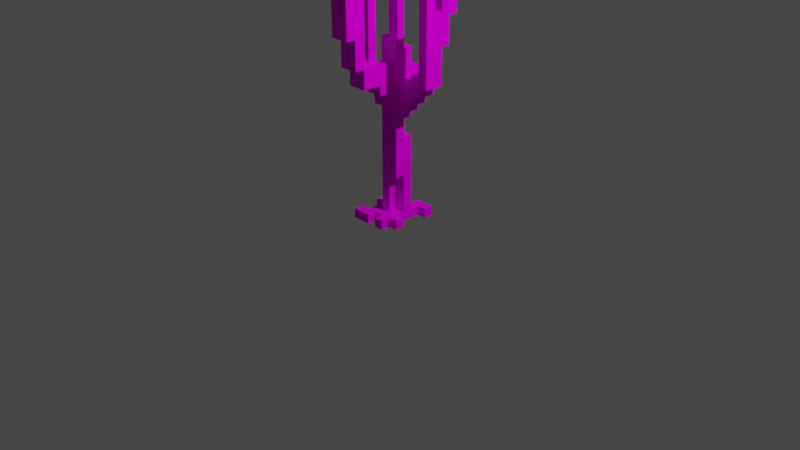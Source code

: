 # Source: algae.blend  (saved by Blender 2.82.7; exported with 4.5.12 LTS)
import bpy
from mathutils import Matrix  # noqa: F401  (used for matrix-valued properties, if any)

bpy.ops.wm.read_factory_settings(use_empty=True)
scene = bpy.context.scene
scene.name = 'Scene'

# ---- collections
col_collection = bpy.data.collections.new('Collection'); scene.collection.children.link(col_collection)

# ---- images (referenced by path relative to the original .blend; pixels are not part of the script)
import os
ASSET_DIR = os.environ.get("B2B_ASSET_DIR", "")  # directory of the original .blend (textures are referenced by path, not embedded)
HERE = os.path.dirname(os.path.abspath(__file__))  # packed textures are extracted next to this script under _unpacked/

def load_image(name, relpath, width, height, colorspace="sRGB"):
    """Load a texture the original file referenced (path relative to the .blend, or extracted next to this script)."""
    p = next((c for c in (os.path.join(HERE, relpath), os.path.join(ASSET_DIR, relpath)) if relpath and os.path.exists(c)), "")
    if p:
        img = bpy.data.images.load(p, check_existing=True)
        img.name = name
    else:  # same state as the original file: an image datablock whose file is absent (Cycles renders it pink)
        img = bpy.data.images.new(name, width, height)
        img.source = "FILE"
        img.filepath = "//" + (relpath or name)
    img.colorspace_settings.name = colorspace
    return img
img_algae_png_001 = load_image('algae.png.001', 'algae.png', 1024, 1024, 'sRGB')

# ---- materials (node trees are filled in below, after node groups)
mat_palette_001 = bpy.data.materials.new('palette.001')
mat_palette_001.use_transparent_shadow = False
mat_palette_001.diffuse_color = (1.0, 1.0, 1.0, 1.0)
mat_palette_001.roughness = 1.0
mat_palette_001.specular_intensity = 0.0

# ---- material node trees
mat_palette_001.use_nodes = True; mat_palette_001.node_tree.nodes.clear()
_N = mat_palette_001.node_tree.nodes; _L = mat_palette_001.node_tree.links
n0 = _N.new('ShaderNodeOutputMaterial'); n0.name = 'Material Output'; n0.location = (300, 300)
n1 = _N.new('ShaderNodeBsdfPrincipled'); n1.name = 'Principled BSDF'; n1.location = (10, 300)
n1.distribution = 'GGX'
n1.subsurface_method = 'BURLEY'
n1.inputs[2].default_value = 1.0
n1.inputs[3].default_value = 1.45
n1.inputs[13].default_value = 0.0
n1.inputs[27].default_value = (0.0, 0.0, 0.0, 1.0)
n1.inputs[28].default_value = 1.0
n2 = _N.new('ShaderNodeTexImage'); n2.name = 'Image Texture'; n2.location = (-300, 600)
n2.image = img_algae_png_001
_L.new(n1.outputs[0], n0.inputs[0])
_L.new(n2.outputs[0], n1.inputs[0])
n0.is_active_output = True

# ---- world
world_world = bpy.data.worlds.new('World'); scene.world = world_world
world_world.use_nodes = True; world_world.node_tree.nodes.clear()
_N = world_world.node_tree.nodes; _L = world_world.node_tree.links
n0 = _N.new('ShaderNodeOutputWorld'); n0.name = 'World Output'; n0.location = (300, 300)
n1 = _N.new('ShaderNodeBackground'); n1.name = 'Background'; n1.location = (10, 300)
n1.inputs[0].default_value = (0.05088, 0.05088, 0.05088, 1.0)
_L.new(n1.outputs[0], n0.inputs[0])
n0.is_active_output = True
world_world.color = (0.05088, 0.05088, 0.05088)
world_world.use_sun_shadow = False
world_world.sun_shadow_jitter_overblur = 0.0

# ---- cameras
cam_camera = bpy.data.cameras.new('Camera')
cam_camera.clip_end = 100.0
cam_camera.ortho_scale = 7.314

# ---- lights
light_light = bpy.data.lights.new('Light', 'POINT')
light_light.transmission_factor = 0.0
light_light.energy = 1000.0
light_light.shadow_soft_size = 0.1
light_light.shadow_maximum_resolution = 0.006
light_light.use_absolute_resolution = True

# ---- meshes
me_objobject_001 = bpy.data.meshes.new('ObjObject.001')
me_objobject_001.from_pydata([(-0.47, 2.6, -0.06), (-0.47, 1.4, -0.16), (-0.47, 1.4, -0.06), (-0.47, 2.6, -0.16), (-0.37, 1.4, -0.06), (-0.37, 1.3, -0.16), (-0.37, 1.3, 0.04), (-0.37, 1.4, -0.16), (-0.37, 1.5, 0.04), (-0.37, 1.5, -0.06), (-0.27, 0.1, 0.24), (-0.27, 0.0, 0.14), (-0.27, 0.0, 0.24), (-0.27, 0.1, 0.14), (-0.27, 0.1, -0.06), (-0.27, 0.0, -0.26), (-0.27, 0.0, -0.06), (-0.27, 0.1, -0.26), (-0.17, 0.1, 0.14), (-0.17, 0.0, -0.06), (-0.17, 0.0, 0.14), (-0.17, 0.1, -0.06), (-0.17, 1.3, 0.04), (-0.17, 1.2, -0.16), (-0.17, 1.2, 0.04), (-0.17, 1.3, -0.16), (-0.07, 0.9, -0.06), (-0.07, 0.1, -0.06), (-0.07, 0.1, 0.04), (-0.07, 1.2, 0.04), (-0.07, 0.9, -0.16), (-0.07, 1.2, -0.16), (-0.07, 1.4, 0.14), (-0.07, 1.3, 0.04), (-0.07, 1.3, 0.14), (-0.07, 1.4, 0.04), (-0.07, 1.4, -0.16), (-0.07, 1.3, -0.56), (-0.07, 1.3, -0.16), (-0.07, 1.5, 0.24), (-0.07, 1.4, 0.24), (-0.07, 1.5, -0.26), (-0.07, 1.5, -0.46), (-0.07, 1.6, 0.24), (-0.07, 1.5, 0.44), (-0.07, 1.6, 0.04), (-0.07, 1.6, -0.16), (-0.07, 1.6, -0.26), (-0.07, 1.7, 0.44), (-0.07, 1.7, 0.34), (-0.07, 1.7, 0.24), (-0.07, 1.7, -0.06), (-0.07, 1.7, -0.16), (-0.07, 1.7, -0.56), (-0.07, 1.9, 0.04), (-0.07, 1.9, -0.06), (-0.07, 2.0, 0.54), (-0.07, 1.7, 0.54), (-0.07, 2.0, -0.46), (-0.07, 1.7, -0.66), (-0.07, 2.0, -0.56), (-0.07, 2.0, -0.66), (-0.07, 2.2, 0.54), (-0.07, 2.0, 0.64), (-0.07, 2.2, 0.44), (-0.07, 2.2, -0.56), (-0.07, 2.0, -0.76), (-0.07, 2.2, -0.66), (-0.07, 2.7, 0.44), (-0.07, 2.7, 0.34), (-0.07, 2.8, 0.64), (-0.07, 2.8, 0.54), (-0.07, 2.8, -0.66), (-0.07, 2.8, -0.76), (0.03, 0.1, 0.24), (0.03, 0.0, 0.14), (0.03, 0.0, 0.24), (0.03, 0.1, 0.14), (0.03, 0.1, -0.26), (0.03, 0.0, -0.36), (0.03, 0.0, -0.26), (0.03, 0.1, -0.36), (0.03, 0.9, -0.06), (0.03, 0.1, -0.16), (0.03, 0.1, -0.06), (0.03, 0.9, -0.16), (0.03, 1.7, 0.24), (0.03, 1.6, 0.04), (0.03, 1.6, 0.24), (0.03, 1.7, 0.04), (0.03, 1.8, -0.06), (0.03, 1.7, -0.16), (0.03, 1.7, -0.06), (0.03, 1.8, -0.16), (0.03, 2.3, 0.04), (0.03, 1.9, -0.06), (0.03, 1.9, 0.04), (0.03, 2.3, -0.06), (0.03, 2.8, -0.56), (0.03, 2.2, -0.66), (0.03, 2.2, -0.56), (0.03, 2.8, -0.66), (0.33, 1.6, 0.04), (0.33, 1.5, -0.16), (0.33, 1.5, 0.04), (0.33, 1.6, -0.16), (0.43, 2.2, -0.06), (0.43, 1.6, -0.16), (0.43, 1.6, 0.04), (0.43, 2.2, -0.16), (0.43, 2.6, 0.04), (0.43, 2.6, -0.06), (-0.37, 1.5, -0.06), (-0.37, 1.5, -0.16), (-0.37, 2.6, -0.06), (-0.37, 2.6, -0.16), (-0.27, 1.4, 0.04), (-0.27, 1.4, -0.16), (-0.27, 1.5, 0.04), (-0.27, 1.5, -0.16), (-0.07, 0.0, 0.24), (-0.07, 0.0, 0.14), (-0.07, 0.1, 0.24), (-0.07, 0.1, 0.14), (0.03, 0.1, 0.04), (0.03, 0.1, -0.06), (0.03, 0.5, 0.04), (0.03, 0.5, -0.06), (0.03, 0.9, -0.06), (0.03, 0.9, -0.16), (0.03, 1.1, -0.06), (0.03, 1.1, -0.16), (0.03, 1.7, 0.44), (0.03, 1.7, 0.34), (0.03, 2.1, 0.44), (0.03, 2.1, 0.54), (0.03, 2.2, 0.54), (0.03, 2.2, 0.44), (0.03, 2.7, 0.44), (0.03, 2.7, 0.34), (0.03, 2.4, 0.64), (0.03, 2.4, 0.54), (0.03, 2.8, 0.64), (0.03, 2.8, 0.54), (0.13, 0.0, 0.24), (0.13, 0.0, 0.14), (0.13, 0.1, 0.24), (0.13, 0.1, 0.14), (0.13, 0.0, 0.04), (0.13, 0.0, -0.26), (0.13, 0.1, 0.04), (0.13, 0.1, -0.06), (0.13, 0.1, -0.16), (0.13, 0.1, -0.26), (0.13, 0.5, -0.06), (0.13, 0.9, -0.06), (0.13, 0.5, 0.04), (0.13, 0.9, -0.16), (0.13, 1.1, -0.06), (0.13, 1.2, 0.04), (0.13, 1.1, -0.16), (0.13, 1.2, -0.16), (0.13, 1.3, 0.14), (0.13, 1.3, 0.04), (0.13, 1.4, 0.14), (0.13, 1.4, 0.24), (0.13, 1.5, 0.24), (0.13, 1.5, 0.04), (0.13, 1.3, -0.16), (0.13, 1.3, -0.56), (0.13, 1.5, -0.16), (0.13, 1.5, -0.26), (0.13, 1.5, -0.46), (0.13, 1.6, -0.16), (0.13, 1.5, 0.44), (0.13, 1.6, -0.26), (0.13, 1.7, 0.44), (0.13, 1.7, 0.04), (0.13, 1.7, -0.56), (0.13, 1.8, -0.06), (0.13, 1.8, -0.16), (0.13, 1.7, 0.54), (0.13, 2.0, 0.54), (0.13, 1.7, -0.66), (0.13, 2.0, -0.46), (0.13, 2.0, -0.56), (0.13, 2.0, -0.66), (0.13, 2.0, 0.64), (0.13, 2.1, 0.54), (0.13, 2.1, 0.44), (0.13, 2.3, 0.04), (0.13, 2.3, -0.06), (0.13, 2.4, 0.64), (0.13, 2.4, 0.54), (0.13, 2.0, -0.76), (0.13, 2.8, -0.56), (0.13, 2.8, -0.76), (0.23, 0.0, 0.14), (0.23, 0.0, 0.04), (0.23, 0.1, 0.14), (0.23, 0.1, 0.04), (0.23, 0.0, -0.26), (0.23, 0.0, -0.36), (0.23, 0.1, -0.26), (0.23, 0.1, -0.36), (0.23, 1.2, 0.04), (0.23, 1.2, -0.16), (0.23, 1.3, 0.04), (0.23, 1.3, -0.16), (0.33, 1.3, 0.04), (0.33, 1.3, -0.16), (0.33, 1.4, 0.04), (0.33, 1.4, -0.16), (0.43, 1.4, 0.04), (0.43, 1.4, -0.16), (0.43, 1.5, 0.04), (0.43, 1.5, -0.16), (0.53, 1.5, 0.04), (0.53, 1.5, -0.16), (0.53, 2.2, -0.06), (0.53, 2.2, -0.16), (0.53, 2.6, 0.04), (0.53, 2.6, -0.06), (0.03, 2.4, 0.64), (-0.07, 2.8, 0.64), (-0.07, 2.0, 0.64), (0.03, 2.8, 0.64), (0.13, 2.0, 0.64), (0.13, 2.4, 0.64), (0.13, 1.7, 0.54), (-0.07, 2.0, 0.54), (-0.07, 1.7, 0.54), (0.13, 2.0, 0.54), (0.03, 2.2, 0.44), (-0.07, 2.7, 0.44), (-0.07, 2.2, 0.44), (0.03, 2.7, 0.44), (0.13, 1.5, 0.44), (-0.07, 1.7, 0.44), (-0.07, 1.5, 0.44), (0.13, 1.7, 0.44), (-0.07, 0.0, 0.24), (-0.27, 0.1, 0.24), (-0.27, 0.0, 0.24), (-0.07, 0.1, 0.24), (0.13, 0.0, 0.24), (0.03, 0.1, 0.24), (0.03, 0.0, 0.24), (0.13, 0.1, 0.24), (0.13, 1.4, 0.24), (-0.07, 1.5, 0.24), (-0.07, 1.4, 0.24), (0.13, 1.5, 0.24), (0.03, 0.0, 0.14), (-0.07, 0.1, 0.14), (-0.07, 0.0, 0.14), (0.03, 0.1, 0.14), (0.13, 1.3, 0.14), (-0.07, 1.4, 0.14), (-0.07, 1.3, 0.14), (0.13, 1.4, 0.14), (0.23, 0.0, 0.14), (0.13, 0.1, 0.14), (0.13, 0.0, 0.14), (0.23, 0.1, 0.14), (-0.27, 1.4, 0.04), (-0.37, 1.5, 0.04), (-0.37, 1.3, 0.04), (-0.27, 1.5, 0.04), (-0.17, 1.3, 0.04), (-0.07, 1.2, 0.04), (-0.17, 1.2, 0.04), (-0.07, 1.3, 0.04), (-0.07, 1.4, 0.04), (0.03, 0.1, 0.04), (-0.07, 0.1, 0.04), (0.03, 0.5, 0.04), (0.03, 1.6, 0.04), (-0.07, 1.9, 0.04), (-0.07, 1.6, 0.04), (0.03, 1.7, 0.04), (0.03, 1.9, 0.04), (0.13, 0.5, 0.04), (0.13, 1.2, 0.04), (0.13, 1.3, 0.04), (0.13, 1.7, 0.04), (0.03, 2.3, 0.04), (0.13, 2.3, 0.04), (0.23, 1.2, 0.04), (0.13, 1.5, 0.04), (0.23, 1.3, 0.04), (0.33, 1.3, 0.04), (0.33, 1.4, 0.04), (0.33, 1.5, 0.04), (0.43, 1.4, 0.04), (0.33, 1.6, 0.04), (0.43, 1.5, 0.04), (0.43, 1.6, 0.04), (0.53, 1.5, 0.04), (0.43, 2.6, 0.04), (0.53, 2.6, 0.04), (-0.37, 1.4, -0.06), (-0.47, 2.6, -0.06), (-0.47, 1.4, -0.06), (-0.37, 1.5, -0.06), (-0.37, 2.6, -0.06), (-0.17, 0.0, -0.06), (-0.27, 0.1, -0.06), (-0.27, 0.0, -0.06), (-0.17, 0.1, -0.06), (0.13, 0.1, -0.06), (0.03, 0.5, -0.06), (0.03, 0.1, -0.06), (0.13, 0.5, -0.06), (0.23, 0.0, -0.26), (0.13, 0.1, -0.26), (0.13, 0.0, -0.26), (0.23, 0.1, -0.26), (0.13, 1.5, -0.46), (-0.07, 2.0, -0.46), (-0.07, 1.5, -0.46), (0.13, 2.0, -0.46), (0.03, 2.2, -0.56), (-0.07, 2.2, -0.56), (-0.07, 2.0, -0.56), (0.13, 2.0, -0.56), (0.03, 2.8, -0.56), (0.13, 2.8, -0.56), (0.03, 2.2, -0.66), (-0.07, 2.8, -0.66), (-0.07, 2.2, -0.66), (0.03, 2.8, -0.66), (-0.07, 2.2, 0.54), (-0.07, 2.8, 0.54), (0.03, 2.2, 0.54), (0.03, 2.4, 0.54), (0.03, 2.8, 0.54), (0.03, 2.1, 0.54), (0.13, 2.1, 0.54), (0.13, 2.4, 0.54), (0.03, 1.7, 0.44), (0.03, 2.1, 0.44), (0.13, 1.7, 0.44), (0.13, 2.1, 0.44), (-0.07, 1.7, 0.34), (-0.07, 2.7, 0.34), (0.03, 1.7, 0.34), (0.03, 2.7, 0.34), (-0.07, 1.6, 0.24), (-0.07, 1.7, 0.24), (0.03, 1.6, 0.24), (0.03, 1.7, 0.24), (-0.27, 0.0, 0.14), (-0.27, 0.1, 0.14), (-0.17, 0.0, 0.14), (-0.17, 0.1, 0.14), (0.13, 0.0, 0.04), (0.13, 0.1, 0.04), (0.23, 0.0, 0.04), (0.23, 0.1, 0.04), (-0.07, 0.1, -0.06), (-0.07, 0.9, -0.06), (0.03, 0.1, -0.06), (0.03, 0.9, -0.06), (-0.07, 1.7, -0.06), (-0.07, 1.9, -0.06), (0.03, 1.7, -0.06), (0.03, 1.8, -0.06), (0.03, 1.9, -0.06), (0.03, 1.1, -0.06), (0.13, 0.9, -0.06), (0.13, 1.1, -0.06), (0.03, 2.3, -0.06), (0.13, 1.8, -0.06), (0.13, 2.3, -0.06), (0.43, 2.2, -0.06), (0.43, 2.6, -0.06), (0.53, 2.2, -0.06), (0.53, 2.6, -0.06), (-0.47, 1.4, -0.16), (-0.47, 2.6, -0.16), (-0.37, 1.4, -0.16), (-0.37, 1.5, -0.16), (-0.37, 2.6, -0.16), (-0.37, 1.3, -0.16), (-0.27, 1.4, -0.16), (-0.27, 1.5, -0.16), (-0.17, 1.3, -0.16), (-0.17, 1.2, -0.16), (-0.07, 1.2, -0.16), (-0.07, 1.3, -0.16), (-0.07, 1.4, -0.16), (-0.07, 0.9, -0.16), (0.03, 0.9, -0.16), (0.03, 1.1, -0.16), (-0.07, 1.6, -0.16), (-0.07, 1.7, -0.16), (0.03, 1.7, -0.16), (0.03, 0.1, -0.16), (0.13, 0.1, -0.16), (0.13, 0.9, -0.16), (0.13, 1.1, -0.16), (0.13, 1.2, -0.16), (0.13, 1.3, -0.16), (0.03, 1.8, -0.16), (0.13, 1.6, -0.16), (0.13, 1.8, -0.16), (0.13, 1.5, -0.16), (0.23, 1.2, -0.16), (0.23, 1.3, -0.16), (0.33, 1.3, -0.16), (0.33, 1.4, -0.16), (0.33, 1.5, -0.16), (0.33, 1.6, -0.16), (0.43, 1.4, -0.16), (0.43, 1.5, -0.16), (0.43, 1.6, -0.16), (0.53, 1.5, -0.16), (0.43, 2.2, -0.16), (0.53, 2.2, -0.16), (-0.27, 0.0, -0.26), (-0.27, 0.1, -0.26), (0.03, 0.0, -0.26), (0.03, 0.1, -0.26), (-0.07, 1.5, -0.26), (-0.07, 1.6, -0.26), (0.13, 1.5, -0.26), (0.13, 1.6, -0.26), (0.03, 0.0, -0.36), (0.03, 0.1, -0.36), (0.23, 0.0, -0.36), (0.23, 0.1, -0.36), (-0.07, 1.3, -0.56), (-0.07, 1.7, -0.56), (0.13, 1.3, -0.56), (0.13, 1.7, -0.56), (-0.07, 1.7, -0.66), (-0.07, 2.0, -0.66), (0.13, 1.7, -0.66), (0.13, 2.0, -0.66), (-0.07, 2.0, -0.76), (-0.07, 2.8, -0.76), (0.13, 2.0, -0.76), (0.13, 2.8, -0.76), (-0.27, 0.0, 0.14), (-0.07, 0.0, 0.24), (-0.27, 0.0, 0.24), (-0.17, 0.0, 0.14), (-0.07, 0.0, 0.14), (0.03, 0.0, 0.14), (0.13, 0.0, 0.24), (0.03, 0.0, 0.24), (0.13, 0.0, 0.14), (0.13, 0.0, 0.04), (0.23, 0.0, 0.14), (0.23, 0.0, 0.04), (-0.17, 0.0, -0.06), (-0.27, 0.0, -0.26), (-0.27, 0.0, -0.06), (0.03, 0.0, -0.26), (0.13, 0.0, -0.26), (0.03, 0.0, -0.36), (0.23, 0.0, -0.26), (0.23, 0.0, -0.36), (0.03, 0.5, -0.06), (0.13, 0.5, 0.04), (0.03, 0.5, 0.04), (0.13, 0.5, -0.06), (-0.07, 0.9, -0.16), (0.03, 0.9, -0.06), (-0.07, 0.9, -0.06), (0.03, 0.9, -0.16), (0.03, 1.1, -0.16), (0.13, 1.1, -0.06), (0.03, 1.1, -0.06), (0.13, 1.1, -0.16), (-0.17, 1.2, -0.16), (-0.07, 1.2, 0.04), (-0.17, 1.2, 0.04), (-0.07, 1.2, -0.16), (0.13, 1.2, -0.16), (0.23, 1.2, 0.04), (0.13, 1.2, 0.04), (0.23, 1.2, -0.16), (-0.07, 1.3, 0.04), (0.13, 1.3, 0.14), (-0.07, 1.3, 0.14), (0.13, 1.3, 0.04), (-0.37, 1.3, -0.16), (-0.17, 1.3, 0.04), (-0.37, 1.3, 0.04), (-0.17, 1.3, -0.16), (0.23, 1.3, -0.16), (0.33, 1.3, 0.04), (0.23, 1.3, 0.04), (0.33, 1.3, -0.16), (-0.07, 1.3, -0.56), (0.13, 1.3, -0.16), (-0.07, 1.3, -0.16), (0.13, 1.3, -0.56), (-0.07, 1.4, 0.14), (0.13, 1.4, 0.24), (-0.07, 1.4, 0.24), (0.13, 1.4, 0.14), (-0.47, 1.4, -0.16), (-0.37, 1.4, -0.06), (-0.47, 1.4, -0.06), (-0.37, 1.4, -0.16), (0.33, 1.4, -0.16), (0.43, 1.4, 0.04), (0.33, 1.4, 0.04), (0.43, 1.4, -0.16), (-0.07, 1.5, 0.24), (0.13, 1.5, 0.44), (-0.07, 1.5, 0.44), (0.13, 1.5, 0.24), (0.43, 1.5, -0.16), (0.53, 1.5, 0.04), (0.43, 1.5, 0.04), (0.53, 1.5, -0.16), (-0.07, 1.7, 0.44), (0.13, 1.7, 0.54), (-0.07, 1.7, 0.54), (0.13, 1.7, 0.44), (-0.07, 1.7, -0.66), (0.13, 1.7, -0.56), (-0.07, 1.7, -0.56), (0.13, 1.7, -0.66), (-0.07, 2.0, 0.54), (0.13, 2.0, 0.64), (-0.07, 2.0, 0.64), (0.13, 2.0, 0.54), (-0.07, 2.0, -0.76), (0.13, 2.0, -0.66), (-0.07, 2.0, -0.66), (0.13, 2.0, -0.76), (-0.27, 0.1, 0.24), (-0.07, 0.1, 0.24), (-0.27, 0.1, 0.14), (-0.17, 0.1, 0.14), (-0.07, 0.1, 0.14), (0.03, 0.1, 0.24), (0.13, 0.1, 0.24), (0.03, 0.1, 0.14), (0.13, 0.1, 0.14), (-0.07, 0.1, 0.04), (0.23, 0.1, 0.14), (0.03, 0.1, 0.04), (0.13, 0.1, 0.04), (0.23, 0.1, 0.04), (-0.17, 0.1, -0.06), (-0.07, 0.1, -0.06), (0.03, 0.1, -0.06), (0.13, 0.1, -0.06), (0.03, 0.1, -0.16), (-0.27, 0.1, -0.06), (-0.27, 0.1, -0.26), (0.13, 0.1, -0.16), (0.03, 0.1, -0.26), (0.13, 0.1, -0.26), (0.03, 0.1, -0.36), (0.23, 0.1, -0.26), (0.23, 0.1, -0.36), (0.03, 0.9, -0.06), (0.13, 0.9, -0.06), (0.03, 0.9, -0.16), (0.13, 0.9, -0.16), (-0.27, 1.4, 0.04), (-0.07, 1.4, 0.04), (-0.27, 1.4, -0.16), (-0.07, 1.4, -0.16), (-0.37, 1.5, 0.04), (-0.27, 1.5, 0.04), (-0.37, 1.5, -0.06), (-0.37, 1.5, -0.16), (-0.27, 1.5, -0.16), (0.13, 1.5, 0.04), (0.33, 1.5, 0.04), (0.13, 1.5, -0.16), (0.33, 1.5, -0.16), (-0.07, 1.5, -0.26), (0.13, 1.5, -0.26), (-0.07, 1.5, -0.46), (0.13, 1.5, -0.46), (-0.07, 1.6, 0.24), (0.03, 1.6, 0.24), (-0.07, 1.6, 0.04), (0.03, 1.6, 0.04), (0.33, 1.6, 0.04), (0.43, 1.6, 0.04), (0.33, 1.6, -0.16), (0.43, 1.6, -0.16), (-0.07, 1.6, -0.16), (0.13, 1.6, -0.16), (-0.07, 1.6, -0.26), (0.13, 1.6, -0.26), (0.03, 1.7, 0.44), (0.13, 1.7, 0.44), (0.03, 1.7, 0.34), (-0.07, 1.7, 0.34), (-0.07, 1.7, 0.24), (0.03, 1.7, 0.24), (0.03, 1.7, 0.04), (0.13, 1.7, 0.04), (-0.07, 1.7, -0.06), (0.03, 1.7, -0.06), (-0.07, 1.7, -0.16), (0.03, 1.7, -0.16), (0.03, 1.8, -0.06), (0.13, 1.8, -0.06), (0.03, 1.8, -0.16), (0.13, 1.8, -0.16), (-0.07, 1.9, 0.04), (0.03, 1.9, 0.04), (-0.07, 1.9, -0.06), (0.03, 1.9, -0.06), (-0.07, 2.0, -0.46), (0.13, 2.0, -0.46), (-0.07, 2.0, -0.56), (0.13, 2.0, -0.56), (0.03, 2.1, 0.54), (0.13, 2.1, 0.54), (0.03, 2.1, 0.44), (0.13, 2.1, 0.44), (-0.07, 2.2, 0.54), (0.03, 2.2, 0.54), (-0.07, 2.2, 0.44), (0.03, 2.2, 0.44), (0.43, 2.2, -0.06), (0.53, 2.2, -0.06), (0.43, 2.2, -0.16), (0.53, 2.2, -0.16), (-0.07, 2.2, -0.56), (0.03, 2.2, -0.56), (-0.07, 2.2, -0.66), (0.03, 2.2, -0.66), (0.03, 2.3, 0.04), (0.13, 2.3, 0.04), (0.03, 2.3, -0.06), (0.13, 2.3, -0.06), (0.03, 2.4, 0.64), (0.13, 2.4, 0.64), (0.03, 2.4, 0.54), (0.13, 2.4, 0.54), (0.43, 2.6, 0.04), (0.53, 2.6, 0.04), (0.43, 2.6, -0.06), (0.53, 2.6, -0.06), (-0.47, 2.6, -0.06), (-0.37, 2.6, -0.06), (-0.47, 2.6, -0.16), (-0.37, 2.6, -0.16), (-0.07, 2.7, 0.44), (0.03, 2.7, 0.44), (-0.07, 2.7, 0.34), (0.03, 2.7, 0.34), (-0.07, 2.8, 0.64), (0.03, 2.8, 0.64), (-0.07, 2.8, 0.54), (0.03, 2.8, 0.54), (0.03, 2.8, -0.56), (0.13, 2.8, -0.56), (0.03, 2.8, -0.66), (-0.07, 2.8, -0.66), (-0.07, 2.8, -0.76), (0.13, 2.8, -0.76)], [], [(0, 1, 2), (3, 1, 0), (4, 5, 6), (7, 5, 4), (8, 4, 6), (9, 4, 8), (10, 11, 12), (13, 11, 10), (14, 15, 16), (17, 15, 14), (18, 19, 20), (21, 19, 18), (22, 23, 24), (25, 23, 22), (26, 27, 28), (29, 26, 28), (29, 30, 26), (31, 30, 29), (32, 33, 34), (35, 33, 32), (36, 37, 38), (39, 35, 32), (39, 36, 35), (39, 32, 40), (41, 37, 36), (41, 36, 39), (42, 37, 41), (43, 39, 44), (43, 41, 39), (45, 41, 43), (46, 41, 45), (47, 41, 46), (48, 43, 44), (49, 43, 48), (50, 43, 49), (51, 46, 45), (52, 46, 51), (53, 37, 42), (54, 51, 45), (55, 51, 54), (56, 49, 48), (56, 48, 57), (58, 59, 53), (58, 53, 42), (60, 59, 58), (61, 59, 60), (62, 56, 63), (62, 49, 56), (64, 49, 62), (65, 66, 61), (65, 61, 60), (67, 66, 65), (68, 49, 64), (69, 49, 68), (70, 62, 63), (71, 62, 70), (72, 66, 67), (73, 66, 72), (74, 75, 76), (77, 75, 74), (78, 79, 80), (81, 79, 78), (82, 83, 84), (85, 83, 82), (86, 87, 88), (89, 87, 86), (90, 91, 92), (93, 91, 90), (94, 95, 96), (97, 95, 94), (98, 99, 100), (101, 99, 98), (102, 103, 104), (105, 103, 102), (106, 107, 108), (109, 107, 106), (110, 106, 108), (111, 106, 110), (112, 113, 114), (114, 113, 115), (116, 117, 118), (118, 117, 119), (120, 121, 122), (122, 121, 123), (124, 125, 126), (126, 125, 127), (128, 129, 130), (130, 129, 131), (132, 133, 134), (135, 134, 136), (134, 133, 137), (136, 134, 137), (137, 133, 138), (138, 133, 139), (140, 141, 142), (142, 141, 143), (144, 145, 146), (146, 145, 147), (148, 149, 150), (150, 149, 151), (151, 149, 152), (152, 149, 153), (151, 152, 154), (154, 152, 155), (156, 154, 155), (155, 152, 157), (156, 155, 158), (156, 158, 159), (158, 160, 159), (159, 160, 161), (162, 163, 164), (165, 164, 166), (164, 163, 167), (166, 164, 167), (168, 169, 170), (170, 169, 171), (171, 169, 172), (166, 167, 173), (174, 166, 173), (170, 171, 173), (167, 170, 173), (173, 171, 175), (174, 173, 176), (176, 173, 177), (172, 169, 178), (177, 173, 179), (179, 173, 180), (181, 176, 182), (178, 183, 184), (172, 178, 184), (184, 183, 185), (185, 183, 186), (187, 182, 188), (182, 176, 188), (188, 176, 189), (177, 179, 190), (190, 179, 191), (187, 188, 192), (192, 188, 193), (186, 194, 195), (185, 186, 195), (195, 194, 196), (197, 198, 199), (199, 198, 200), (201, 202, 203), (203, 202, 204), (205, 206, 207), (207, 206, 208), (209, 210, 211), (211, 210, 212), (213, 214, 215), (215, 214, 216), (217, 218, 219), (219, 218, 220), (217, 219, 221), (221, 219, 222), (223, 224, 225), (226, 224, 223), (227, 223, 225), (228, 223, 227), (229, 230, 231), (232, 230, 229), (233, 234, 235), (236, 234, 233), (237, 238, 239), (240, 238, 237), (241, 242, 243), (244, 242, 241), (245, 246, 247), (248, 246, 245), (249, 250, 251), (252, 250, 249), (253, 254, 255), (256, 254, 253), (257, 258, 259), (260, 258, 257), (261, 262, 263), (264, 262, 261), (265, 266, 267), (268, 266, 265), (269, 265, 267), (270, 269, 271), (272, 265, 269), (272, 269, 270), (273, 265, 272), (274, 270, 275), (274, 272, 270), (276, 272, 274), (277, 278, 279), (280, 278, 277), (281, 278, 280), (282, 272, 276), (283, 272, 282), (284, 272, 283), (285, 286, 281), (285, 281, 280), (287, 286, 285), (288, 289, 284), (288, 284, 283), (290, 289, 288), (291, 289, 290), (292, 289, 291), (293, 289, 292), (294, 295, 293), (294, 293, 292), (296, 295, 294), (297, 295, 296), (298, 297, 296), (298, 299, 297), (300, 299, 298), (301, 302, 303), (304, 302, 301), (305, 302, 304), (306, 307, 308), (309, 307, 306), (310, 311, 312), (313, 311, 310), (314, 315, 316), (317, 315, 314), (318, 319, 320), (321, 319, 318), (322, 323, 324), (325, 322, 324), (325, 326, 322), (327, 326, 325), (328, 329, 330), (331, 329, 328), (332, 333, 334), (334, 333, 335), (335, 333, 336), (337, 334, 338), (334, 335, 338), (338, 335, 339), (340, 341, 342), (342, 341, 343), (344, 345, 346), (346, 345, 347), (348, 349, 350), (350, 349, 351), (352, 353, 354), (354, 353, 355), (356, 357, 358), (358, 357, 359), (360, 361, 362), (362, 361, 363), (364, 365, 366), (366, 365, 367), (367, 365, 368), (363, 369, 370), (370, 369, 371), (368, 372, 373), (367, 368, 373), (373, 372, 374), (375, 376, 377), (377, 376, 378), (379, 380, 381), (381, 380, 382), (382, 380, 383), (384, 381, 385), (381, 382, 385), (385, 382, 386), (384, 385, 387), (388, 387, 389), (387, 385, 390), (389, 387, 390), (390, 385, 391), (392, 389, 393), (389, 390, 393), (393, 390, 394), (395, 396, 397), (398, 393, 399), (399, 393, 400), (394, 390, 401), (401, 390, 402), (402, 390, 403), (397, 404, 405), (395, 397, 405), (405, 404, 406), (403, 407, 408), (402, 403, 408), (408, 407, 409), (409, 407, 410), (410, 407, 411), (411, 407, 412), (412, 413, 414), (411, 412, 414), (414, 413, 415), (415, 413, 416), (415, 416, 417), (416, 418, 417), (417, 418, 419), (420, 421, 422), (422, 421, 423), (424, 425, 426), (426, 425, 427), (428, 429, 430), (430, 429, 431), (432, 433, 434), (434, 433, 435), (436, 437, 438), (438, 437, 439), (440, 441, 442), (442, 441, 443), (444, 445, 446), (447, 445, 444), (448, 445, 447), (449, 450, 451), (452, 450, 449), (453, 448, 447), (453, 454, 452), (453, 452, 449), (453, 449, 448), (455, 454, 453), (456, 453, 447), (457, 456, 458), (459, 453, 456), (459, 456, 457), (460, 453, 459), (461, 462, 460), (461, 460, 459), (463, 462, 461), (464, 465, 466), (467, 465, 464), (468, 469, 470), (471, 469, 468), (472, 473, 474), (475, 473, 472), (476, 477, 478), (479, 477, 476), (480, 481, 482), (483, 481, 480), (484, 485, 486), (487, 485, 484), (488, 489, 490), (491, 489, 488), (492, 493, 494), (495, 493, 492), (496, 497, 498), (499, 497, 496), (500, 501, 502), (503, 501, 500), (504, 505, 506), (507, 505, 504), (508, 509, 510), (511, 509, 508), (512, 513, 514), (515, 513, 512), (516, 517, 518), (519, 517, 516), (520, 521, 522), (523, 521, 520), (524, 525, 526), (527, 525, 524), (528, 529, 530), (531, 529, 528), (532, 533, 534), (535, 533, 532), (536, 537, 538), (538, 537, 539), (539, 537, 540), (541, 542, 543), (543, 542, 544), (539, 540, 545), (544, 546, 545), (543, 544, 545), (540, 543, 545), (545, 546, 547), (547, 546, 548), (548, 546, 549), (539, 545, 550), (550, 545, 551), (547, 548, 552), (552, 548, 553), (550, 551, 554), (555, 550, 554), (551, 552, 554), (555, 554, 556), (554, 557, 556), (556, 557, 558), (558, 557, 559), (558, 559, 560), (559, 561, 560), (560, 561, 562), (563, 564, 565), (565, 564, 566), (567, 568, 569), (569, 568, 570), (571, 572, 573), (573, 572, 574), (574, 572, 575), (576, 577, 578), (578, 577, 579), (580, 581, 582), (582, 581, 583), (584, 585, 586), (586, 585, 587), (588, 589, 590), (590, 589, 591), (592, 593, 594), (594, 593, 595), (596, 597, 598), (599, 598, 600), (598, 597, 601), (600, 598, 601), (601, 597, 602), (602, 597, 603), (604, 605, 606), (606, 605, 607), (608, 609, 610), (610, 609, 611), (612, 613, 614), (614, 613, 615), (616, 617, 618), (618, 617, 619), (620, 621, 622), (622, 621, 623), (624, 625, 626), (626, 625, 627), (628, 629, 630), (630, 629, 631), (632, 633, 634), (634, 633, 635), (636, 637, 638), (638, 637, 639), (640, 641, 642), (642, 641, 643), (644, 645, 646), (646, 645, 647), (648, 649, 650), (650, 649, 651), (652, 653, 654), (654, 653, 655), (656, 657, 658), (658, 657, 659), (660, 661, 662), (663, 662, 664), (662, 661, 665), (664, 662, 665)])
me_objobject_001.polygons.foreach_set('use_smooth', [True] * 438)
_uv = me_objobject_001.uv_layers.new(name='UVMap')
_uv.uv.foreach_set('vector', [0.5137, 0.5, 0.5137, 0.5, 0.5137, 0.5, 0.5137, 0.5, 0.5137, 0.5, 0.5137, 0.5, 0.5137, 0.5, 0.5137, 0.5, 0.5137, 0.5, 0.5137, 0.5, 0.5137, 0.5, 0.5137, 0.5, 0.5137, 0.5, 0.5137, 0.5, 0.5137, 0.5, 0.5137, 0.5, 0.5137, 0.5, 0.5137, 0.5, 0.5137, 0.5, 0.5137, 0.5, 0.5137, 0.5, 0.5137, 0.5, 0.5137, 0.5, 0.5137, 0.5, 0.5137, 0.5, 0.5137, 0.5, 0.5137, 0.5, 0.5137, 0.5, 0.5137, 0.5, 0.5137, 0.5, 0.5137, 0.5, 0.5137, 0.5, 0.5137, 0.5, 0.5137, 0.5, 0.5137, 0.5, 0.5137, 0.5, 0.5137, 0.5, 0.5137, 0.5, 0.5137, 0.5, 0.5137, 0.5, 0.5137, 0.5, 0.5137, 0.5, 0.5137, 0.5, 0.5137, 0.5, 0.5137, 0.5, 0.5137, 0.5, 0.5137, 0.5, 0.5137, 0.5, 0.5137, 0.5, 0.5137, 0.5, 0.5137, 0.5, 0.5137, 0.5, 0.5137, 0.5, 0.5137, 0.5, 0.5137, 0.5, 0.5137, 0.5, 0.5137, 0.5, 0.5137, 0.5, 0.5137, 0.5, 0.5137, 0.5, 0.5137, 0.5, 0.5137, 0.5, 0.5137, 0.5, 0.5137, 0.5, 0.5137, 0.5, 0.5137, 0.5, 0.5137, 0.5, 0.5137, 0.5, 0.5137, 0.5, 0.5137, 0.5, 0.5137, 0.5, 0.5137, 0.5, 0.5137, 0.5, 0.5137, 0.5, 0.5137, 0.5, 0.5137, 0.5, 0.5137, 0.5, 0.5137, 0.5, 0.5137, 0.5, 0.5137, 0.5, 0.5137, 0.5, 0.5137, 0.5, 0.5137, 0.5, 0.5137, 0.5, 0.5137, 0.5, 0.5137, 0.5, 0.5137, 0.5, 0.5137, 0.5, 0.5137, 0.5, 0.5137, 0.5, 0.5137, 0.5, 0.5137, 0.5, 0.5137, 0.5, 0.5137, 0.5, 0.5137, 0.5, 0.5137, 0.5, 0.5137, 0.5, 0.5137, 0.5, 0.5137, 0.5, 0.5137, 0.5, 0.5137, 0.5, 0.5137, 0.5, 0.5137, 0.5, 0.5137, 0.5, 0.5137, 0.5, 0.5137, 0.5, 0.5137, 0.5, 0.5137, 0.5, 0.5137, 0.5, 0.5137, 0.5, 0.5137, 0.5, 0.5137, 0.5, 0.5137, 0.5, 0.5137, 0.5, 0.5137, 0.5, 0.5137, 0.5, 0.5137, 0.5, 0.5137, 0.5, 0.5137, 0.5, 0.5137, 0.5, 0.5137, 0.5, 0.5137, 0.5, 0.5137, 0.5, 0.5137, 0.5, 0.5137, 0.5, 0.5137, 0.5, 0.5137, 0.5, 0.5137, 0.5, 0.5137, 0.5, 0.5137, 0.5, 0.5137, 0.5, 0.5137, 0.5, 0.5137, 0.5, 0.5137, 0.5, 0.5137, 0.5, 0.5137, 0.5, 0.5137, 0.5, 0.5137, 0.5, 0.5137, 0.5, 0.5137, 0.5, 0.5137, 0.5, 0.5137, 0.5, 0.5137, 0.5, 0.5137, 0.5, 0.5137, 0.5, 0.5137, 0.5, 0.5137, 0.5, 0.5137, 0.5, 0.5137, 0.5, 0.5137, 0.5, 0.5137, 0.5, 0.5137, 0.5, 0.5137, 0.5, 0.5137, 0.5, 0.5137, 0.5, 0.5137, 0.5, 0.5137, 0.5, 0.5137, 0.5, 0.5137, 0.5, 0.5137, 0.5, 0.5137, 0.5, 0.5137, 0.5, 0.5137, 0.5, 0.5137, 0.5, 0.5137, 0.5, 0.5137, 0.5, 0.5137, 0.5, 0.5137, 0.5, 0.5137, 0.5, 0.5137, 0.5, 0.5137, 0.5, 0.5137, 0.5, 0.5137, 0.5, 0.5137, 0.5, 0.5137, 0.5, 0.5137, 0.5, 0.5137, 0.5, 0.5137, 0.5, 0.5137, 0.5, 0.5137, 0.5, 0.5137, 0.5, 0.5137, 0.5, 0.5137, 0.5, 0.5137, 0.5, 0.5137, 0.5, 0.5137, 0.5, 0.5137, 0.5, 0.5137, 0.5, 0.5137, 0.5, 0.5137, 0.5, 0.5137, 0.5, 0.5137, 0.5, 0.5137, 0.5, 0.5137, 0.5, 0.5137, 0.5, 0.5137, 0.5, 0.5137, 0.5, 0.5137, 0.5, 0.5137, 0.5, 0.5137, 0.5, 0.5137, 0.5, 0.5137, 0.5, 0.5137, 0.5, 0.5137, 0.5, 0.5137, 0.5, 0.5137, 0.5, 0.5137, 0.5, 0.5137, 0.5, 0.5137, 0.5, 0.5137, 0.5, 0.5137, 0.5, 0.5137, 0.5, 0.5137, 0.5, 0.5137, 0.5, 0.5137, 0.5, 0.5137, 0.5, 0.5137, 0.5, 0.5137, 0.5, 0.5137, 0.5, 0.5137, 0.5, 0.5137, 0.5, 0.5137, 0.5, 0.5137, 0.5, 0.5137, 0.5, 0.5137, 0.5, 0.5137, 0.5, 0.5137, 0.5, 0.5137, 0.5, 0.5137, 0.5, 0.5137, 0.5, 0.5137, 0.5, 0.5137, 0.5, 0.5137, 0.5, 0.5137, 0.5, 0.5137, 0.5, 0.5137, 0.5, 0.5137, 0.5, 0.5137, 0.5, 0.5137, 0.5, 0.5137, 0.5, 0.5137, 0.5, 0.5137, 0.5, 0.5137, 0.5, 0.5137, 0.5, 0.5137, 0.5, 0.5137, 0.5, 0.5137, 0.5, 0.5137, 0.5, 0.5137, 0.5, 0.5137, 0.5, 0.5137, 0.5, 0.5137, 0.5, 0.5137, 0.5, 0.5137, 0.5, 0.5137, 0.5, 0.5137, 0.5, 0.5137, 0.5, 0.5137, 0.5, 0.5137, 0.5, 0.5137, 0.5, 0.5137, 0.5, 0.5137, 0.5, 0.5137, 0.5, 0.5137, 0.5, 0.5137, 0.5, 0.5137, 0.5, 0.5137, 0.5, 0.5137, 0.5, 0.5137, 0.5, 0.5137, 0.5, 0.5137, 0.5, 0.5137, 0.5, 0.5137, 0.5, 0.5137, 0.5, 0.5137, 0.5, 0.5137, 0.5, 0.5137, 0.5, 0.5137, 0.5, 0.5137, 0.5, 0.5137, 0.5, 0.5137, 0.5, 0.5137, 0.5, 0.5137, 0.5, 0.5137, 0.5, 0.5137, 0.5, 0.5137, 0.5, 0.5137, 0.5, 0.5137, 0.5, 0.5137, 0.5, 0.5137, 0.5, 0.5137, 0.5, 0.5137, 0.5, 0.5137, 0.5, 0.5137, 0.5, 0.5137, 0.5, 0.5137, 0.5, 0.5137, 0.5, 0.5137, 0.5, 0.5137, 0.5, 0.5137, 0.5, 0.5137, 0.5, 0.5137, 0.5, 0.5137, 0.5, 0.5137, 0.5, 0.5137, 0.5, 0.5137, 0.5, 0.5137, 0.5, 0.5137, 0.5, 0.5137, 0.5, 0.5137, 0.5, 0.5137, 0.5, 0.5137, 0.5, 0.5137, 0.5, 0.5137, 0.5, 0.5137, 0.5, 0.5137, 0.5, 0.5137, 0.5, 0.5137, 0.5, 0.5137, 0.5, 0.5137, 0.5, 0.5137, 0.5, 0.5137, 0.5, 0.5137, 0.5, 0.5137, 0.5, 0.5137, 0.5, 0.5137, 0.5, 0.5137, 0.5, 0.5137, 0.5, 0.5137, 0.5, 0.5137, 0.5, 0.5137, 0.5, 0.5137, 0.5, 0.5137, 0.5, 0.5137, 0.5, 0.5137, 0.5, 0.5137, 0.5, 0.5137, 0.5, 0.5137, 0.5, 0.5137, 0.5, 0.5137, 0.5, 0.5137, 0.5, 0.5137, 0.5, 0.5137, 0.5, 0.5137, 0.5, 0.5137, 0.5, 0.5137, 0.5, 0.5137, 0.5, 0.5137, 0.5, 0.5137, 0.5, 0.5137, 0.5, 0.5137, 0.5, 0.5137, 0.5, 0.5137, 0.5, 0.5137, 0.5, 0.5137, 0.5, 0.5137, 0.5, 0.5137, 0.5, 0.5137, 0.5, 0.5137, 0.5, 0.5137, 0.5, 0.5137, 0.5, 0.5137, 0.5, 0.5137, 0.5, 0.5137, 0.5, 0.5137, 0.5, 0.5137, 0.5, 0.5137, 0.5, 0.5137, 0.5, 0.5137, 0.5, 0.5137, 0.5, 0.5137, 0.5, 0.5137, 0.5, 0.5137, 0.5, 0.5137, 0.5, 0.5137, 0.5, 0.5137, 0.5, 0.5137, 0.5, 0.5137, 0.5, 0.5137, 0.5, 0.5137, 0.5, 0.5137, 0.5, 0.5137, 0.5, 0.5137, 0.5, 0.5137, 0.5, 0.5137, 0.5, 0.5137, 0.5, 0.5137, 0.5, 0.5137, 0.5, 0.5137, 0.5, 0.5137, 0.5, 0.5137, 0.5, 0.5137, 0.5, 0.5137, 0.5, 0.5137, 0.5, 0.5137, 0.5, 0.5137, 0.5, 0.5137, 0.5, 0.5137, 0.5, 0.5137, 0.5, 0.5137, 0.5, 0.5137, 0.5, 0.5137, 0.5, 0.5137, 0.5, 0.5137, 0.5, 0.5137, 0.5, 0.5137, 0.5, 0.5137, 0.5, 0.5137, 0.5, 0.5137, 0.5, 0.5137, 0.5, 0.5137, 0.5, 0.5137, 0.5, 0.5137, 0.5, 0.5137, 0.5, 0.5137, 0.5, 0.5137, 0.5, 0.5137, 0.5, 0.5137, 0.5, 0.5137, 0.5, 0.5137, 0.5, 0.5137, 0.5, 0.5137, 0.5, 0.5137, 0.5, 0.5137, 0.5, 0.5137, 0.5, 0.5137, 0.5, 0.5137, 0.5, 0.5137, 0.5, 0.5137, 0.5, 0.5137, 0.5, 0.5137, 0.5, 0.5137, 0.5, 0.5137, 0.5, 0.5137, 0.5, 0.5137, 0.5, 0.5137, 0.5, 0.5137, 0.5, 0.5137, 0.5, 0.5137, 0.5, 0.5137, 0.5, 0.5137, 0.5, 0.5137, 0.5, 0.5137, 0.5, 0.5137, 0.5, 0.5137, 0.5, 0.5137, 0.5, 0.5137, 0.5, 0.5137, 0.5, 0.5137, 0.5, 0.5137, 0.5, 0.5137, 0.5, 0.5137, 0.5, 0.5137, 0.5, 0.5137, 0.5, 0.5137, 0.5, 0.5137, 0.5, 0.5137, 0.5, 0.5137, 0.5, 0.5137, 0.5, 0.5137, 0.5, 0.5137, 0.5, 0.5137, 0.5, 0.5137, 0.5, 0.5137, 0.5, 0.5137, 0.5, 0.5137, 0.5, 0.5137, 0.5, 0.5137, 0.5, 0.5137, 0.5, 0.5137, 0.5, 0.5137, 0.5, 0.5137, 0.5, 0.5137, 0.5, 0.5137, 0.5, 0.5137, 0.5, 0.5137, 0.5, 0.5137, 0.5, 0.5137, 0.5, 0.5137, 0.5, 0.5137, 0.5, 0.5137, 0.5, 0.5137, 0.5, 0.5137, 0.5, 0.5137, 0.5, 0.5137, 0.5, 0.5137, 0.5, 0.5137, 0.5, 0.5137, 0.5, 0.5137, 0.5, 0.5137, 0.5, 0.5137, 0.5, 0.5137, 0.5, 0.5137, 0.5, 0.5137, 0.5, 0.5137, 0.5, 0.5137, 0.5, 0.5137, 0.5, 0.5137, 0.5, 0.5137, 0.5, 0.5137, 0.5, 0.5137, 0.5, 0.5137, 0.5, 0.5137, 0.5, 0.5137, 0.5, 0.5137, 0.5, 0.5137, 0.5, 0.5137, 0.5, 0.5137, 0.5, 0.5137, 0.5, 0.5137, 0.5, 0.5137, 0.5, 0.5137, 0.5, 0.5137, 0.5, 0.5137, 0.5, 0.5137, 0.5, 0.5137, 0.5, 0.5137, 0.5, 0.5137, 0.5, 0.5137, 0.5, 0.5137, 0.5, 0.5137, 0.5, 0.5137, 0.5, 0.5137, 0.5, 0.5137, 0.5, 0.5137, 0.5, 0.5137, 0.5, 0.5137, 0.5, 0.5137, 0.5, 0.5137, 0.5, 0.5137, 0.5, 0.5137, 0.5, 0.5137, 0.5, 0.5137, 0.5, 0.5137, 0.5, 0.5137, 0.5, 0.5137, 0.5, 0.5137, 0.5, 0.5137, 0.5, 0.5137, 0.5, 0.5137, 0.5, 0.5137, 0.5, 0.5137, 0.5, 0.5137, 0.5, 0.5137, 0.5, 0.5137, 0.5, 0.5137, 0.5, 0.5137, 0.5, 0.5137, 0.5, 0.5137, 0.5, 0.5137, 0.5, 0.5137, 0.5, 0.5137, 0.5, 0.5137, 0.5, 0.5137, 0.5, 0.5137, 0.5, 0.5137, 0.5, 0.5137, 0.5, 0.5137, 0.5, 0.5137, 0.5, 0.5137, 0.5, 0.5137, 0.5, 0.5137, 0.5, 0.5137, 0.5, 0.5137, 0.5, 0.5137, 0.5, 0.5137, 0.5, 0.5137, 0.5, 0.5137, 0.5, 0.5137, 0.5, 0.5137, 0.5, 0.5137, 0.5, 0.5137, 0.5, 0.5137, 0.5, 0.5137, 0.5, 0.5137, 0.5, 0.5137, 0.5, 0.5137, 0.5, 0.5137, 0.5, 0.5137, 0.5, 0.5137, 0.5, 0.5137, 0.5, 0.5137, 0.5, 0.5137, 0.5, 0.5137, 0.5, 0.5137, 0.5, 0.5137, 0.5, 0.5137, 0.5, 0.5137, 0.5, 0.5137, 0.5, 0.5137, 0.5, 0.5137, 0.5, 0.5137, 0.5, 0.5137, 0.5, 0.5137, 0.5, 0.5137, 0.5, 0.5137, 0.5, 0.5137, 0.5, 0.5137, 0.5, 0.5137, 0.5, 0.5137, 0.5, 0.5137, 0.5, 0.5137, 0.5, 0.5137, 0.5, 0.5137, 0.5, 0.5137, 0.5, 0.5137, 0.5, 0.5137, 0.5, 0.5137, 0.5, 0.5137, 0.5, 0.5137, 0.5, 0.5137, 0.5, 0.5137, 0.5, 0.5137, 0.5, 0.5137, 0.5, 0.5137, 0.5, 0.5137, 0.5, 0.5137, 0.5, 0.5137, 0.5, 0.5137, 0.5, 0.5137, 0.5, 0.5137, 0.5, 0.5137, 0.5, 0.5137, 0.5, 0.5137, 0.5, 0.5137, 0.5, 0.5137, 0.5, 0.5137, 0.5, 0.5137, 0.5, 0.5137, 0.5, 0.5137, 0.5, 0.5137, 0.5, 0.5137, 0.5, 0.5137, 0.5, 0.5137, 0.5, 0.5137, 0.5, 0.5137, 0.5, 0.5137, 0.5, 0.5137, 0.5, 0.5137, 0.5, 0.5137, 0.5, 0.5137, 0.5, 0.5137, 0.5, 0.5137, 0.5, 0.5137, 0.5, 0.5137, 0.5, 0.5137, 0.5, 0.5137, 0.5, 0.5137, 0.5, 0.5137, 0.5, 0.5137, 0.5, 0.5137, 0.5, 0.5137, 0.5, 0.5137, 0.5, 0.5137, 0.5, 0.5137, 0.5, 0.5137, 0.5, 0.5137, 0.5, 0.5137, 0.5, 0.5137, 0.5, 0.5137, 0.5, 0.5137, 0.5, 0.5137, 0.5, 0.5137, 0.5, 0.5137, 0.5, 0.5137, 0.5, 0.5137, 0.5, 0.5137, 0.5, 0.5137, 0.5, 0.5137, 0.5, 0.5137, 0.5, 0.5137, 0.5, 0.5137, 0.5, 0.5137, 0.5, 0.5137, 0.5, 0.5137, 0.5, 0.5137, 0.5, 0.5137, 0.5, 0.5137, 0.5, 0.5137, 0.5, 0.5137, 0.5, 0.5137, 0.5, 0.5137, 0.5, 0.5137, 0.5, 0.5137, 0.5, 0.5137, 0.5, 0.5137, 0.5, 0.5137, 0.5, 0.5137, 0.5, 0.5137, 0.5, 0.5137, 0.5, 0.5137, 0.5, 0.5137, 0.5, 0.5137, 0.5, 0.5137, 0.5, 0.5137, 0.5, 0.5137, 0.5, 0.5137, 0.5, 0.5137, 0.5, 0.5137, 0.5, 0.5137, 0.5, 0.5137, 0.5, 0.5137, 0.5, 0.5137, 0.5, 0.5137, 0.5, 0.5137, 0.5, 0.5137, 0.5, 0.5137, 0.5, 0.5137, 0.5, 0.5137, 0.5, 0.5137, 0.5, 0.5137, 0.5, 0.5137, 0.5, 0.5137, 0.5, 0.5137, 0.5, 0.5137, 0.5, 0.5137, 0.5, 0.5137, 0.5, 0.5137, 0.5, 0.5137, 0.5, 0.5137, 0.5, 0.5137, 0.5, 0.5137, 0.5, 0.5137, 0.5, 0.5137, 0.5, 0.5137, 0.5, 0.5137, 0.5, 0.5137, 0.5, 0.5137, 0.5, 0.5137, 0.5, 0.5137, 0.5, 0.5137, 0.5, 0.5137, 0.5, 0.5137, 0.5, 0.5137, 0.5, 0.5137, 0.5, 0.5137, 0.5, 0.5137, 0.5, 0.5137, 0.5, 0.5137, 0.5, 0.5137, 0.5, 0.5137, 0.5, 0.5137, 0.5, 0.5137, 0.5, 0.5137, 0.5, 0.5137, 0.5, 0.5137, 0.5, 0.5137, 0.5, 0.5137, 0.5, 0.5137, 0.5, 0.5137, 0.5, 0.5137, 0.5, 0.5137, 0.5, 0.5137, 0.5, 0.5137, 0.5, 0.5137, 0.5, 0.5137, 0.5, 0.5137, 0.5, 0.5137, 0.5, 0.5137, 0.5, 0.5137, 0.5, 0.5137, 0.5, 0.5137, 0.5, 0.5137, 0.5, 0.5137, 0.5, 0.5137, 0.5, 0.5137, 0.5, 0.5137, 0.5, 0.5137, 0.5, 0.5137, 0.5, 0.5137, 0.5, 0.5137, 0.5, 0.5137, 0.5, 0.5137, 0.5, 0.5137, 0.5, 0.5137, 0.5, 0.5137, 0.5, 0.5137, 0.5, 0.5137, 0.5, 0.5137, 0.5, 0.5137, 0.5, 0.5137, 0.5, 0.5137, 0.5, 0.5137, 0.5, 0.5137, 0.5, 0.5137, 0.5, 0.5137, 0.5, 0.5137, 0.5, 0.5137, 0.5, 0.5137, 0.5, 0.5137, 0.5, 0.5137, 0.5, 0.5137, 0.5, 0.5137, 0.5, 0.5137, 0.5, 0.5137, 0.5, 0.5137, 0.5, 0.5137, 0.5, 0.5137, 0.5, 0.5137, 0.5, 0.5137, 0.5, 0.5137, 0.5, 0.5137, 0.5, 0.5137, 0.5, 0.5137, 0.5, 0.5137, 0.5, 0.5137, 0.5, 0.5137, 0.5, 0.5137, 0.5, 0.5137, 0.5, 0.5137, 0.5, 0.5137, 0.5, 0.5137, 0.5, 0.5137, 0.5, 0.5137, 0.5, 0.5137, 0.5, 0.5137, 0.5, 0.5137, 0.5, 0.5137, 0.5, 0.5137, 0.5, 0.5137, 0.5, 0.5137, 0.5, 0.5137, 0.5, 0.5137, 0.5, 0.5137, 0.5, 0.5137, 0.5, 0.5137, 0.5, 0.5137, 0.5, 0.5137, 0.5, 0.5137, 0.5, 0.5137, 0.5, 0.5137, 0.5, 0.5137, 0.5, 0.5137, 0.5, 0.5137, 0.5, 0.5137, 0.5, 0.5137, 0.5, 0.5137, 0.5, 0.5137, 0.5, 0.5137, 0.5, 0.5137, 0.5, 0.5137, 0.5, 0.5137, 0.5, 0.5137, 0.5, 0.5137, 0.5, 0.5137, 0.5, 0.5137, 0.5, 0.5137, 0.5, 0.5137, 0.5, 0.5137, 0.5, 0.5137, 0.5, 0.5137, 0.5, 0.5137, 0.5, 0.5137, 0.5, 0.5137, 0.5, 0.5137, 0.5, 0.5137, 0.5, 0.5137, 0.5, 0.5137, 0.5, 0.5137, 0.5, 0.5137, 0.5, 0.5137, 0.5, 0.5137, 0.5, 0.5137, 0.5, 0.5137, 0.5, 0.5137, 0.5, 0.5137, 0.5, 0.5137, 0.5, 0.5137, 0.5, 0.5137, 0.5, 0.5137, 0.5, 0.5137, 0.5, 0.5137, 0.5, 0.5137, 0.5, 0.5137, 0.5, 0.5137, 0.5, 0.5137, 0.5, 0.5137, 0.5, 0.5137, 0.5, 0.5137, 0.5, 0.5137, 0.5, 0.5137, 0.5, 0.5137, 0.5, 0.5137, 0.5, 0.5137, 0.5, 0.5137, 0.5, 0.5137, 0.5, 0.5137, 0.5, 0.5137, 0.5, 0.5137, 0.5, 0.5137, 0.5, 0.5137, 0.5, 0.5137, 0.5, 0.5137, 0.5, 0.5137, 0.5, 0.5137, 0.5, 0.5137, 0.5, 0.5137, 0.5, 0.5137, 0.5, 0.5137, 0.5, 0.5137, 0.5, 0.5137, 0.5, 0.5137, 0.5, 0.5137, 0.5, 0.5137, 0.5, 0.5137, 0.5, 0.5137, 0.5, 0.5137, 0.5, 0.5137, 0.5, 0.5137, 0.5, 0.5137, 0.5, 0.5137, 0.5, 0.5137, 0.5, 0.5137, 0.5, 0.5137, 0.5, 0.5137, 0.5, 0.5137, 0.5, 0.5137, 0.5, 0.5137, 0.5, 0.5137, 0.5, 0.5137, 0.5, 0.5137, 0.5, 0.5137, 0.5, 0.5137, 0.5, 0.5137, 0.5, 0.5137, 0.5, 0.5137, 0.5, 0.5137, 0.5, 0.5137, 0.5, 0.5137, 0.5, 0.5137, 0.5, 0.5137, 0.5, 0.5137, 0.5, 0.5137, 0.5, 0.5137, 0.5, 0.5137, 0.5, 0.5137, 0.5, 0.5137, 0.5, 0.5137, 0.5, 0.5137, 0.5, 0.5137, 0.5, 0.5137, 0.5, 0.5137, 0.5, 0.5137, 0.5, 0.5137, 0.5, 0.5137, 0.5, 0.5137, 0.5, 0.5137, 0.5, 0.5137, 0.5, 0.5137, 0.5, 0.5137, 0.5, 0.5137, 0.5, 0.5137, 0.5, 0.5137, 0.5, 0.5137, 0.5, 0.5137, 0.5, 0.5137, 0.5, 0.5137, 0.5, 0.5137, 0.5, 0.5137, 0.5, 0.5137, 0.5, 0.5137, 0.5, 0.5137, 0.5, 0.5137, 0.5, 0.5137, 0.5, 0.5137, 0.5, 0.5137, 0.5, 0.5137, 0.5, 0.5137, 0.5, 0.5137, 0.5, 0.5137, 0.5, 0.5137, 0.5, 0.5137, 0.5, 0.5137, 0.5, 0.5137, 0.5, 0.5137, 0.5, 0.5137, 0.5, 0.5137, 0.5, 0.5137, 0.5, 0.5137, 0.5, 0.5137, 0.5, 0.5137, 0.5, 0.5137, 0.5, 0.5137, 0.5, 0.5137, 0.5, 0.5137, 0.5, 0.5137, 0.5, 0.5137, 0.5, 0.5137, 0.5, 0.5137, 0.5, 0.5137, 0.5, 0.5137, 0.5, 0.5137, 0.5, 0.5137, 0.5, 0.5137, 0.5, 0.5137, 0.5, 0.5137, 0.5, 0.5137, 0.5, 0.5137, 0.5, 0.5137, 0.5, 0.5137, 0.5, 0.5137, 0.5, 0.5137, 0.5, 0.5137, 0.5, 0.5137, 0.5, 0.5137, 0.5, 0.5137, 0.5, 0.5137, 0.5, 0.5137, 0.5, 0.5137, 0.5, 0.5137, 0.5, 0.5137, 0.5, 0.5137, 0.5, 0.5137, 0.5, 0.5137, 0.5, 0.5137, 0.5, 0.5137, 0.5, 0.5137, 0.5, 0.5137, 0.5, 0.5137, 0.5, 0.5137, 0.5, 0.5137, 0.5, 0.5137, 0.5, 0.5137, 0.5, 0.5137, 0.5, 0.5137, 0.5, 0.5137, 0.5, 0.5137, 0.5, 0.5137, 0.5, 0.5137, 0.5, 0.5137, 0.5, 0.5137, 0.5, 0.5137, 0.5, 0.5137, 0.5, 0.5137, 0.5, 0.5137, 0.5, 0.5137, 0.5, 0.5137, 0.5, 0.5137, 0.5, 0.5137, 0.5, 0.5137, 0.5, 0.5137, 0.5, 0.5137, 0.5, 0.5137, 0.5, 0.5137, 0.5, 0.5137, 0.5, 0.5137, 0.5, 0.5137, 0.5, 0.5137, 0.5, 0.5137, 0.5, 0.5137, 0.5, 0.5137, 0.5, 0.5137, 0.5, 0.5137, 0.5, 0.5137, 0.5, 0.5137, 0.5, 0.5137, 0.5, 0.5137, 0.5, 0.5137, 0.5, 0.5137, 0.5, 0.5137, 0.5, 0.5137, 0.5, 0.5137, 0.5, 0.5137, 0.5, 0.5137, 0.5, 0.5137, 0.5, 0.5137, 0.5, 0.5137, 0.5, 0.5137, 0.5, 0.5137, 0.5, 0.5137, 0.5, 0.5137, 0.5, 0.5137, 0.5, 0.5137, 0.5, 0.5137, 0.5, 0.5137, 0.5, 0.5137, 0.5, 0.5137, 0.5, 0.5137, 0.5, 0.5137, 0.5, 0.5137, 0.5, 0.5137, 0.5, 0.5137, 0.5, 0.5137, 0.5, 0.5137, 0.5, 0.5137, 0.5, 0.5137, 0.5, 0.5137, 0.5, 0.5137, 0.5, 0.5137, 0.5, 0.5137, 0.5, 0.5137, 0.5, 0.5137, 0.5, 0.5137, 0.5, 0.5137, 0.5, 0.5137, 0.5, 0.5137, 0.5, 0.5137, 0.5, 0.5137, 0.5, 0.5137, 0.5, 0.5137, 0.5, 0.5137, 0.5, 0.5137, 0.5, 0.5137, 0.5, 0.5137, 0.5, 0.5137, 0.5, 0.5137, 0.5, 0.5137, 0.5, 0.5137, 0.5, 0.5137, 0.5, 0.5137, 0.5, 0.5137, 0.5, 0.5137, 0.5, 0.5137, 0.5, 0.5137, 0.5, 0.5137, 0.5, 0.5137, 0.5, 0.5137, 0.5, 0.5137, 0.5, 0.5137, 0.5, 0.5137, 0.5, 0.5137, 0.5, 0.5137, 0.5, 0.5137, 0.5, 0.5137, 0.5, 0.5137, 0.5, 0.5137, 0.5, 0.5137, 0.5, 0.5137, 0.5, 0.5137, 0.5, 0.5137, 0.5, 0.5137, 0.5, 0.5137, 0.5, 0.5137, 0.5, 0.5137, 0.5, 0.5137, 0.5, 0.5137, 0.5, 0.5137, 0.5, 0.5137, 0.5, 0.5137, 0.5, 0.5137, 0.5, 0.5137, 0.5, 0.5137, 0.5, 0.5137, 0.5, 0.5137, 0.5, 0.5137, 0.5, 0.5137, 0.5, 0.5137, 0.5, 0.5137, 0.5, 0.5137, 0.5, 0.5137, 0.5, 0.5137, 0.5, 0.5137, 0.5, 0.5137, 0.5, 0.5137, 0.5, 0.5137, 0.5, 0.5137, 0.5, 0.5137, 0.5, 0.5137, 0.5, 0.5137, 0.5, 0.5137, 0.5, 0.5137, 0.5, 0.5137, 0.5, 0.5137, 0.5, 0.5137, 0.5, 0.5137, 0.5, 0.5137, 0.5, 0.5137, 0.5, 0.5137, 0.5, 0.5137, 0.5, 0.5137, 0.5, 0.5137, 0.5, 0.5137, 0.5, 0.5137, 0.5, 0.5137, 0.5, 0.5137, 0.5, 0.5137, 0.5, 0.5137, 0.5, 0.5137, 0.5, 0.5137, 0.5, 0.5137, 0.5, 0.5137, 0.5, 0.5137, 0.5, 0.5137, 0.5, 0.5137, 0.5, 0.5137, 0.5, 0.5137, 0.5, 0.5137, 0.5, 0.5137, 0.5, 0.5137, 0.5, 0.5137, 0.5, 0.5137, 0.5, 0.5137, 0.5, 0.5137, 0.5, 0.5137, 0.5, 0.5137, 0.5, 0.5137, 0.5, 0.5137, 0.5, 0.5137, 0.5, 0.5137, 0.5, 0.5137, 0.5, 0.5137, 0.5, 0.5137, 0.5, 0.5137, 0.5, 0.5137, 0.5, 0.5137, 0.5, 0.5137, 0.5, 0.5137, 0.5, 0.5137, 0.5, 0.5137, 0.5, 0.5137, 0.5, 0.5137, 0.5, 0.5137, 0.5, 0.5137, 0.5, 0.5137, 0.5, 0.5137, 0.5, 0.5137, 0.5, 0.5137, 0.5, 0.5137, 0.5, 0.5137, 0.5, 0.5137, 0.5, 0.5137, 0.5, 0.5137, 0.5, 0.5137, 0.5, 0.5137, 0.5, 0.5137, 0.5, 0.5137, 0.5, 0.5137, 0.5, 0.5137, 0.5, 0.5137, 0.5, 0.5137, 0.5, 0.5137, 0.5, 0.5137, 0.5, 0.5137, 0.5, 0.5137, 0.5, 0.5137, 0.5, 0.5137, 0.5, 0.5137, 0.5, 0.5137, 0.5, 0.5137, 0.5, 0.5137, 0.5, 0.5137, 0.5, 0.5137, 0.5, 0.5137, 0.5, 0.5137, 0.5, 0.5137, 0.5, 0.5137, 0.5, 0.5137, 0.5, 0.5137, 0.5, 0.5137, 0.5, 0.5137, 0.5, 0.5137, 0.5, 0.5137, 0.5, 0.5137, 0.5, 0.5137, 0.5, 0.5137, 0.5, 0.5137, 0.5, 0.5137, 0.5, 0.5137, 0.5, 0.5137, 0.5, 0.5137, 0.5, 0.5137, 0.5, 0.5137, 0.5, 0.5137, 0.5, 0.5137, 0.5, 0.5137, 0.5, 0.5137, 0.5, 0.5137, 0.5, 0.5137, 0.5, 0.5137, 0.5, 0.5137, 0.5, 0.5137, 0.5, 0.5137, 0.5, 0.5137, 0.5, 0.5137, 0.5, 0.5137, 0.5, 0.5137, 0.5, 0.5137, 0.5, 0.5137, 0.5, 0.5137, 0.5, 0.5137, 0.5, 0.5137, 0.5, 0.5137, 0.5, 0.5137, 0.5, 0.5137, 0.5, 0.5137, 0.5, 0.5137, 0.5, 0.5137, 0.5, 0.5137, 0.5, 0.5137, 0.5, 0.5137, 0.5, 0.5137, 0.5, 0.5137, 0.5, 0.5137, 0.5, 0.5137, 0.5, 0.5137, 0.5, 0.5137, 0.5, 0.5137, 0.5, 0.5137, 0.5, 0.5137, 0.5, 0.5137, 0.5, 0.5137, 0.5, 0.5137, 0.5, 0.5137, 0.5, 0.5137, 0.5, 0.5137, 0.5, 0.5137, 0.5, 0.5137, 0.5, 0.5137, 0.5, 0.5137, 0.5, 0.5137, 0.5, 0.5137, 0.5, 0.5137, 0.5, 0.5137, 0.5, 0.5137, 0.5])
me_objobject_001.materials.append(mat_palette_001)
me_objobject_001.use_remesh_fix_poles = True
me_objobject_001.use_remesh_preserve_attributes = False
me_objobject_001.use_mirror_vertex_groups = False
me_objobject_001.update()
me_objobject_001.normals_split_custom_set([tuple(v) for v in zip(*[iter([-1.0, 0.0, 0.0, -1.0, 0.0, 0.0, -1.0, 0.0, 0.0, -1.0, 0.0, 0.0, -1.0, 0.0, 0.0, -1.0, 0.0, 0.0, -1.0, 0.0, 0.0, -1.0, 0.0, 0.0, -1.0, 0.0, 0.0, -1.0, 0.0, 0.0, -1.0, 0.0, 0.0, -1.0, 0.0, 0.0, -1.0, 0.0, 0.0, -1.0, 0.0, 0.0, -1.0, 0.0, 0.0, -1.0, 0.0, 0.0, -1.0, 0.0, 0.0, -1.0, 0.0, 0.0, -1.0, 0.0, 0.0, -1.0, 0.0, 0.0, -1.0, 0.0, 0.0, -1.0, 0.0, 0.0, -1.0, 0.0, 0.0, -1.0, 0.0, 0.0, -1.0, 0.0, 0.0, -1.0, 0.0, 0.0, -1.0, 0.0, 0.0, -1.0, 0.0, 0.0, -1.0, 0.0, 0.0, -1.0, 0.0, 0.0, -1.0, 0.0, 0.0, -1.0, 0.0, 0.0, -1.0, 0.0, 0.0, -1.0, 0.0, 0.0, -1.0, 0.0, 0.0, -1.0, 0.0, 0.0, -1.0, 0.0, 0.0, -1.0, 0.0, 0.0, -1.0, 0.0, 0.0, -1.0, 0.0, 0.0, -1.0, 0.0, 0.0, -1.0, 0.0, 0.0, -1.0, -1.247e-08, 0.0, -1.0, 0.0, 0.0, -1.0, 0.0, 0.0, -1.0, -5.261e-09, 0.0, -1.0, -1.247e-08, 0.0, -1.0, 0.0, 0.0, -1.0, -5.261e-09, 0.0, -1.0, -1.942e-08, 0.0, -1.0, -1.247e-08, 0.0, -1.0, 0.0, 0.0, -1.0, -1.942e-08, 0.0, -1.0, -5.261e-09, 0.0, -1.0, 9.313e-08, 0.0, -1.0, 0.0, 0.0, -1.0, 0.0, 0.0, -1.0, 1.833e-08, 0.0, -1.0, 0.0, 0.0, -1.0, 9.313e-08, 0.0, -1.0, 0.0, 0.0, -1.0, 0.0, 0.0, -1.0, 0.0, 0.0, -1.0, 1.272e-08, 0.0, -1.0, 1.833e-08, 0.0, -1.0, 9.313e-08, 0.0, -1.0, 1.272e-08, 0.0, -1.0, 0.0, 0.0, -1.0, 1.833e-08, 0.0, -1.0, 1.272e-08, 0.0, -1.0, 9.313e-08, 0.0, -1.0, 0.0, 0.0, -1.0, 0.0, 0.0, -1.0, 0.0, 0.0, -1.0, 0.0, 0.0, -1.0, 0.0, 0.0, -1.0, 0.0, 0.0, -1.0, 1.272e-08, 0.0, -1.0, 0.0, 0.0, -1.0, 0.0, 0.0, -1.0, 0.0, 0.0, -1.0, 0.0, 0.0, -1.0, 1.272e-08, 0.0, -1.0, 0.0, 0.0, -1.0, 0.0, 0.0, -1.0, 0.0, 0.0, -1.0, 1.272e-08, 0.0, -1.0, 1.552e-08, 0.0, -1.0, 0.0, 0.0, -1.0, 0.0, 0.0, -1.0, 1.552e-08, 0.0, -1.0, 0.0, 0.0, -1.0, 1.552e-08, 0.0, -1.0, 0.0, 0.0, -1.0, 0.0, 0.0, -1.0, 1.552e-08, 0.0, -1.0, -1.247e-08, 0.0, -1.0, 0.0, 0.0, -1.0, 0.0, 0.0, -1.0, -5.027e-09, 0.0, -1.0, 0.0, 0.0, -1.0, -1.247e-08, 0.0, -1.0, 0.0, 0.0, -1.0, 0.0, 0.0, -1.0, -5.027e-09, 0.0, -1.0, 3.104e-08, 0.0, -1.0, 1.552e-08, 0.0, -1.0, 1.552e-08, 0.0, -1.0, 0.0, 0.0, -1.0, 1.552e-08, 0.0, -1.0, 3.104e-08, 0.0, -1.0, 0.0, 0.0, -1.0, 0.0, 0.0, -1.0, 0.0, 0.0, -1.0, 0.0, 0.0, -1.0, 3.104e-08, 0.0, -1.0, 1.552e-08, 0.0, -1.0, 0.0, 0.0, -1.0, 3.104e-08, 0.0, -1.0, 0.0, 0.0, -1.0, -1.754e-09, 0.0, -1.0, -5.027e-09, 0.0, -1.0, -1.247e-08, 0.0, -1.0, -1.754e-09, 0.0, -1.0, -1.247e-08, 0.0, -1.0, 0.0, 0.0, -1.0, 0.0, 0.0, -1.0, 0.0, 0.0, -1.0, 0.0, 0.0, -1.0, 0.0, 0.0, -1.0, 0.0, 0.0, -1.0, 0.0, 0.0, -1.0, 0.0, 0.0, -1.0, 0.0, 0.0, -1.0, 0.0, 0.0, -1.0, 0.0, 0.0, -1.0, 0.0, 0.0, -1.0, 0.0, 0.0, -1.0, 9.41e-09, 0.0, -1.0, -1.754e-09, 0.0, -1.0, 0.0, 0.0, -1.0, 9.41e-09, 0.0, -1.0, -5.027e-09, 0.0, -1.0, -1.754e-09, 0.0, -1.0, 1.398e-08, 0.0, -1.0, -5.027e-09, 0.0, -1.0, 9.41e-09, 0.0, -1.0, 0.0, 0.0, -1.0, 0.0, 0.0, -1.0, 0.0, 0.0, -1.0, 0.0, 0.0, -1.0, 0.0, 0.0, -1.0, 0.0, 0.0, -1.0, 0.0, 0.0, -1.0, 0.0, 0.0, -1.0, 0.0, 0.0, -1.0, 0.0, 0.0, -1.0, -5.027e-09, 0.0, -1.0, 1.398e-08, 0.0, -1.0, 0.0, 0.0, -1.0, -5.027e-09, 0.0, -1.0, 0.0, 0.0, -1.0, 0.0, 0.0, -1.0, 9.41e-09, 0.0, -1.0, 0.0, 0.0, -1.0, 0.0, 0.0, -1.0, 9.41e-09, 0.0, -1.0, 0.0, 0.0, -1.0, 0.0, 0.0, -1.0, 0.0, 0.0, -1.0, 0.0, 0.0, -1.0, 0.0, 0.0, -1.0, 0.0, 0.0, -1.0, 0.0, 0.0, -1.0, 0.0, 0.0, -1.0, 0.0, 0.0, -1.0, 0.0, 0.0, -1.0, 0.0, 0.0, -1.0, 0.0, 0.0, -1.0, 0.0, 0.0, -1.0, 0.0, 0.0, -1.0, 0.0, 0.0, -1.0, 0.0, 0.0, -1.0, 0.0, 0.0, -1.0, 0.0, 0.0, -1.0, 0.0, 0.0, -1.0, 0.0, 0.0, -1.0, 0.0, 0.0, -1.0, 0.0, 0.0, -1.0, 0.0, 0.0, -1.0, 0.0, 0.0, -1.0, 0.0, 0.0, -1.0, 0.0, 0.0, -1.0, 0.0, 0.0, -1.0, 0.0, 0.0, -1.0, 0.0, 0.0, -1.0, 0.0, 0.0, -1.0, 0.0, 0.0, -1.0, 0.0, 0.0, -1.0, 0.0, 0.0, -1.0, 0.0, 0.0, -1.0, 0.0, 0.0, -1.0, 0.0, 0.0, -1.0, 0.0, 0.0, -1.0, 0.0, 0.0, -1.0, 0.0, 0.0, -1.0, 0.0, 0.0, -1.0, 0.0, 0.0, -1.0, 0.0, 0.0, -1.0, 0.0, 0.0, -1.0, 0.0, 0.0, -1.0, 0.0, 0.0, -1.0, 0.0, 0.0, -1.0, 0.0, 0.0, -1.0, 0.0, 0.0, -1.0, 0.0, 0.0, -1.0, 0.0, 0.0, -1.0, 0.0, 0.0, -1.0, 0.0, 0.0, -1.0, 0.0, 0.0, -1.0, 0.0, 0.0, -1.0, 0.0, 0.0, -1.0, -8.703e-09, 0.0, -1.0, -1.111e-07, 0.0, -1.0, -1.111e-07, 0.0, -1.0, 0.0, 0.0, -1.0, -1.111e-07, 0.0, -1.0, -8.703e-09, 0.0, -1.0, 0.0, 0.0, -1.0, -8.703e-09, 0.0, -1.0, -1.111e-07, 0.0, -1.0, 0.0, 0.0, -1.0, -8.703e-09, 0.0, -1.0, 0.0, 0.0, 1.0, 0.0, 0.0, 1.0, 0.0, 0.0, 1.0, 0.0, 0.0, 1.0, 0.0, 0.0, 1.0, 0.0, 0.0, 1.0, 0.0, 0.0, 1.0, 0.0, 0.0, 1.0, 0.0, 0.0, 1.0, 0.0, 0.0, 1.0, 0.0, 0.0, 1.0, 0.0, 0.0, 1.0, 0.0, 0.0, 1.0, 0.0, 0.0, 1.0, 0.0, 0.0, 1.0, 0.0, 0.0, 1.0, 0.0, 0.0, 1.0, 0.0, 0.0, 1.0, 0.0, 0.0, 1.0, 0.0, 0.0, 1.0, 0.0, 0.0, 1.0, 0.0, 0.0, 1.0, 0.0, 0.0, 1.0, 0.0, 0.0, 1.0, 0.0, 0.0, 1.0, 0.0, 0.0, 1.0, 0.0, 0.0, 1.0, 0.0, 0.0, 1.0, 0.0, 0.0, 1.0, 0.0, 0.0, 1.0, 0.0, 0.0, 1.0, 0.0, 0.0, 1.0, 0.0, 0.0, 1.0, 0.0, 0.0, 1.0, 0.0, 0.0, 1.0, 0.0, 0.0, 1.0, 0.0, 0.0, 1.0, 0.0, 0.0, 1.0, 0.0, 0.0, 1.0, 0.0, 0.0, 1.0, 0.0, 0.0, 1.0, 0.0, 0.0, 1.0, 0.0, 0.0, 1.0, 0.0, 0.0, 1.0, 0.0, 0.0, 1.0, 0.0, 0.0, 1.0, 0.0, 0.0, 1.0, 0.0, 0.0, 1.0, 0.0, 0.0, 1.0, 0.0, 0.0, 1.0, 0.0, 0.0, 1.0, 0.0, 0.0, 1.0, 0.0, 0.0, 1.0, 0.0, 0.0, 1.0, 0.0, 0.0, 1.0, 0.0, 0.0, 1.0, 0.0, 0.0, 1.0, 0.0, 0.0, 1.0, 0.0, 0.0, 1.0, 0.0, 0.0, 1.0, 0.0, 0.0, 1.0, 0.0, 0.0, 1.0, 7.18e-08, 0.0, 1.0, 7.63e-08, 0.0, 1.0, 7.63e-08, 0.0, 1.0, 7.18e-08, 0.0, 1.0, 2.3e-07, 0.0, 1.0, 2.3e-07, 0.0, 1.0, 7.18e-08, 0.0, 1.0, 9.313e-08, 0.0, 1.0, 9.313e-08, 0.0, 1.0, 7.18e-08, 0.0, 1.0, 0.0, 0.0, 1.0, 2.3e-07, 0.0, 1.0, 9.313e-08, 0.0, 1.0, 0.0, 0.0, 1.0, 0.0, 0.0, 1.0, 9.313e-08, 0.0, 1.0, 0.0, 0.0, 1.0, 0.0, 0.0, 1.0, 0.0, 0.0, 1.0, 0.0, 0.0, 1.0, 0.0, 0.0, 1.0, 9.313e-08, 0.0, 1.0, 0.0, 0.0, 1.0, 0.0, 0.0, 1.0, 0.0, 0.0, 1.0, -1.863e-07, 0.0, 1.0, 0.0, 0.0, 1.0, -1.863e-07, 0.0, 1.0, -7.63e-08, 0.0, 1.0, -1.863e-07, 0.0, 1.0, -1.1e-07, 0.0, 1.0, -7.63e-08, 0.0, 1.0, -7.63e-08, 0.0, 1.0, -1.1e-07, 0.0, 1.0, 0.0, 0.0, 1.0, 0.0, 0.0, 1.0, 0.0, 0.0, 1.0, 0.0, 0.0, 1.0, 0.0, 0.0, 1.0, 0.0, 0.0, 1.0, -4.58e-07, 0.0, 1.0, 0.0, 0.0, 1.0, 0.0, 0.0, 1.0, 0.0, 0.0, 1.0, -4.58e-07, 0.0, 1.0, 0.0, 0.0, 1.0, 0.0, 0.0, 1.0, 0.0, 0.0, 1.0, 3.078e-08, 0.0, 1.0, 0.0, 0.0, 1.0, 0.0, 0.0, 1.0, 3.078e-08, 0.0, 1.0, 1.162e-08, 0.0, 1.0, 1.162e-08, 0.0, 1.0, 3.078e-08, 0.0, 1.0, 4.021e-08, 0.0, 1.0, -4.58e-07, 0.0, 1.0, 0.0, 0.0, 1.0, 2.204e-08, 0.0, 1.0, -7.832e-08, 0.0, 1.0, -4.58e-07, 0.0, 1.0, 2.204e-08, 0.0, 1.0, 0.0, 0.0, 1.0, 1.162e-08, 0.0, 1.0, 2.204e-08, 0.0, 1.0, 0.0, 0.0, 1.0, 0.0, 0.0, 1.0, 2.204e-08, 0.0, 1.0, 2.204e-08, 0.0, 1.0, 1.162e-08, 0.0, 1.0, 0.0, 0.0, 1.0, -7.832e-08, 0.0, 1.0, 2.204e-08, 0.0, 1.0, 2.937e-08, 0.0, 1.0, 2.937e-08, 0.0, 1.0, 2.204e-08, 0.0, 1.0, 1.917e-07, 0.0, 1.0, 4.021e-08, 0.0, 1.0, 3.078e-08, 0.0, 1.0, 0.0, 0.0, 1.0, 1.917e-07, 0.0, 1.0, 2.204e-08, 0.0, 1.0, 3.291e-08, 0.0, 1.0, 3.291e-08, 0.0, 1.0, 2.204e-08, 0.0, 1.0, 0.0, 0.0, 1.0, 0.0, 0.0, 1.0, 0.0, 0.0, 1.0, 0.0, 0.0, 1.0, 0.0, 0.0, 1.0, 0.0, 0.0, 1.0, 0.0, 0.0, 1.0, 4.021e-08, 0.0, 1.0, 0.0, 0.0, 1.0, 0.0, 0.0, 1.0, 0.0, 0.0, 1.0, 0.0, 0.0, 1.0, 0.0, 0.0, 1.0, 0.0, 0.0, 1.0, 0.0, 0.0, 1.0, 0.0, 0.0, 1.0, 0.0, 0.0, 1.0, 0.0, 0.0, 1.0, 0.0, 0.0, 1.0, 0.0, 0.0, 1.0, 0.0, 0.0, 1.0, 0.0, 0.0, 1.0, 0.0, 0.0, 1.0, 0.0, 0.0, 1.0, 0.0, 0.0, 1.0, 1.917e-07, 0.0, 1.0, 3.291e-08, 0.0, 1.0, 0.0, 0.0, 1.0, 0.0, 0.0, 1.0, 3.291e-08, 0.0, 1.0, 0.0, 0.0, 1.0, 0.0, 0.0, 1.0, 0.0, 0.0, 1.0, 0.0, 0.0, 1.0, 0.0, 0.0, 1.0, 0.0, 0.0, 1.0, 0.0, 0.0, 1.0, 0.0, 0.0, 1.0, 0.0, 0.0, 1.0, 0.0, 0.0, 1.0, 0.0, 0.0, 1.0, 0.0, 0.0, 1.0, 0.0, 0.0, 1.0, 0.0, 0.0, 1.0, 0.0, 0.0, 1.0, 0.0, 0.0, 1.0, 0.0, 0.0, 1.0, 0.0, 0.0, 1.0, 0.0, 0.0, 1.0, 0.0, 0.0, 1.0, 0.0, 0.0, 1.0, 0.0, 0.0, 1.0, 0.0, 0.0, 1.0, 0.0, 0.0, 1.0, 0.0, 0.0, 1.0, 0.0, 0.0, 1.0, 0.0, 0.0, 1.0, 0.0, 0.0, 1.0, 0.0, 0.0, 1.0, 0.0, 0.0, 1.0, 0.0, 0.0, 1.0, 0.0, 0.0, 1.0, 0.0, 0.0, 1.0, 0.0, 0.0, 1.0, 0.0, 0.0, 1.0, 0.0, 0.0, 1.0, 0.0, 0.0, 1.0, 0.0, 0.0, 1.0, 0.0, 0.0, 1.0, 0.0, 0.0, 1.0, 0.0, 0.0, 1.0, 0.0, 0.0, 1.0, 0.0, 0.0, 1.0, 0.0, 0.0, 1.0, 0.0, 0.0, 1.0, 0.0, 0.0, 1.0, 0.0, 0.0, 1.0, 0.0, 0.0, 1.0, 0.0, 0.0, 1.0, 0.0, 0.0, 1.0, 0.0, 0.0, 1.0, 0.0, 0.0, 1.0, 0.0, 0.0, 1.0, 0.0, 0.0, 1.0, 0.0, 0.0, 1.0, 0.0, 0.0, 1.0, 0.0, 0.0, 1.0, 0.0, 0.0, 0.0, 0.0, 1.0, 0.0, 0.0, 1.0, 0.0, 0.0, 1.0, 0.0, 0.0, 1.0, 0.0, 0.0, 1.0, 0.0, 0.0, 1.0, 0.0, 0.0, 1.0, 0.0, 0.0, 1.0, 0.0, 0.0, 1.0, 0.0, 0.0, 1.0, 0.0, 0.0, 1.0, 0.0, 0.0, 1.0, 0.0, 0.0, 1.0, 0.0, 0.0, 1.0, 0.0, 0.0, 1.0, 0.0, 0.0, 1.0, 0.0, 0.0, 1.0, 0.0, 0.0, 1.0, 0.0, 0.0, 1.0, 0.0, 0.0, 1.0, 0.0, 0.0, 1.0, 0.0, 0.0, 1.0, 0.0, 0.0, 1.0, 0.0, 0.0, 1.0, 0.0, 0.0, 1.0, 0.0, 0.0, 1.0, 0.0, 0.0, 1.0, 0.0, 0.0, 1.0, 0.0, 0.0, 1.0, 0.0, 0.0, 1.0, 0.0, 0.0, 1.0, 0.0, 0.0, 1.0, 0.0, 0.0, 1.0, 0.0, 0.0, 1.0, 0.0, 0.0, 1.0, 0.0, 0.0, 1.0, 0.0, 0.0, 1.0, 0.0, 0.0, 1.0, 0.0, 0.0, 1.0, 0.0, 0.0, 1.0, 0.0, 0.0, 1.0, 0.0, 0.0, 1.0, 0.0, 0.0, 1.0, 0.0, 0.0, 1.0, 0.0, 0.0, 1.0, 0.0, 0.0, 1.0, 0.0, 0.0, 1.0, 0.0, 0.0, 1.0, 0.0, 0.0, 1.0, 0.0, 0.0, 1.0, 0.0, 0.0, 1.0, 0.0, 0.0, 1.0, 0.0, 0.0, 1.0, 0.0, 0.0, 1.0, 0.0, 0.0, 1.0, 0.0, 0.0, 1.0, 0.0, 0.0, 1.0, 0.0, 0.0, 1.0, 0.0, 0.0, 1.0, 0.0, 0.0, 1.0, 0.0, 0.0, 1.0, 0.0, 0.0, 1.0, 0.0, 0.0, 1.0, 0.0, 0.0, 1.0, 0.0, 0.0, 1.0, 0.0, 0.0, 1.0, 0.0, 0.0, 1.0, 0.0, 0.0, 1.0, 0.0, 0.0, 1.0, 0.0, 0.0, 1.0, 0.0, 0.0, 1.0, 0.0, 0.0, 1.0, 0.0, 0.0, 1.0, 0.0, 0.0, 1.0, 0.0, 0.0, 1.0, 6.03e-08, 0.0, 1.0, 0.0, 0.0, 1.0, 0.0, 0.0, 1.0, 1.643e-09, 0.0, 1.0, 0.0, 0.0, 1.0, 0.0, 0.0, 1.0, 1.643e-09, 0.0, 1.0, 0.0, 0.0, 1.0, 6.03e-08, 0.0, 1.0, 0.0, 0.0, 1.0, 0.0, 0.0, 1.0, 1.643e-09, 0.0, 1.0, 4.451e-10, 0.0, 1.0, 6.03e-08, 0.0, 1.0, 0.0, 0.0, 1.0, 4.451e-10, 0.0, 1.0, 1.643e-09, 0.0, 1.0, 6.03e-08, 0.0, 1.0, 0.0, 0.0, 1.0, 1.643e-09, 0.0, 1.0, 4.451e-10, 0.0, 1.0, 0.0, 0.0, 1.0, 0.0, 0.0, 1.0, 0.0, 0.0, 1.0, 0.0, 0.0, 1.0, 0.0, 0.0, 1.0, 0.0, 0.0, 1.0, 5.293e-08, 0.0, 1.0, 0.0, 0.0, 1.0, 0.0, 0.0, 1.0, 0.0, 0.0, 1.0, 1.643e-09, 0.0, 1.0, 0.0, 0.0, 1.0, 0.0, 0.0, 1.0, 1.643e-09, 0.0, 1.0, 0.0, 0.0, 1.0, 0.0, 0.0, 1.0, 1.643e-09, 0.0, 1.0, 0.0, 0.0, 1.0, 1.77e-08, 0.0, 1.0, 9.79e-09, 0.0, 1.0, 5.293e-08, 0.0, 1.0, 1.77e-08, 0.0, 1.0, 5.293e-08, 0.0, 1.0, 0.0, 0.0, 1.0, 0.0, 0.0, 1.0, 9.79e-09, 0.0, 1.0, 1.77e-08, 0.0, 1.0, 0.0, 0.0, 1.0, 0.0, 0.0, 1.0, 0.0, 0.0, 1.0, 0.0, 0.0, 1.0, 0.0, 0.0, 1.0, 0.0, 0.0, 1.0, 0.0, 0.0, 1.0, 0.0, 0.0, 1.0, 0.0, 0.0, 1.0, 0.0, 0.0, 1.0, 0.0, 0.0, 1.0, 0.0, 0.0, 1.0, 0.0, 0.0, 1.0, 0.0, 0.0, 1.0, 0.0, 0.0, 1.0, 0.0, 0.0, 1.0, 0.0, 0.0, 1.0, 0.0, 0.0, 1.0, 0.0, 0.0, 1.0, 0.0, 0.0, 1.0, 0.0, 0.0, 1.0, 0.0, 0.0, 1.0, 0.0, 0.0, 1.0, 0.0, 0.0, 1.0, 0.0, 0.0, 1.0, 0.0, 0.0, 1.0, 0.0, 0.0, 1.0, 0.0, 0.0, 1.0, 0.0, 0.0, 1.0, 0.0, 0.0, 1.0, 0.0, 0.0, 1.0, 0.0, 0.0, 1.0, 0.0, 0.0, 1.0, 0.0, 0.0, 1.0, 0.0, 0.0, 1.0, 0.0, 0.0, 1.0, 0.0, 0.0, 1.0, 0.0, 0.0, 1.0, 0.0, 0.0, 1.0, 7.885e-08, 0.0, 1.0, 7.129e-09, 0.0, 1.0, 0.0, 0.0, 1.0, 1.447e-06, 0.0, 1.0, 7.129e-09, 0.0, 1.0, 7.885e-08, 0.0, 1.0, 0.0, 0.0, 1.0, 7.129e-09, 0.0, 1.0, 1.447e-06, 0.0, 1.0, 0.0, 0.0, 1.0, 0.0, 0.0, 1.0, 0.0, 0.0, 1.0, 0.0, 0.0, 1.0, 0.0, 0.0, 1.0, 0.0, 0.0, 1.0, 0.0, 0.0, 1.0, 0.0, 0.0, 1.0, 0.0, 0.0, 1.0, 0.0, 0.0, 1.0, 0.0, 0.0, 1.0, 0.0, 0.0, 1.0, 0.0, 0.0, 1.0, 0.0, 0.0, 1.0, 0.0, 0.0, 1.0, 0.0, 0.0, 1.0, 0.0, 0.0, 1.0, 0.0, 0.0, 1.0, 0.0, 0.0, 1.0, 0.0, 0.0, 1.0, 0.0, 0.0, 1.0, 0.0, 0.0, 1.0, 0.0, 0.0, 1.0, 0.0, 0.0, 1.0, 0.0, 0.0, 1.0, 0.0, 0.0, 1.0, 0.0, 0.0, 1.0, 0.0, 0.0, 1.0, 0.0, 0.0, 1.0, 0.0, 0.0, 1.0, 0.0, 0.0, 1.0, 0.0, 0.0, 1.0, 0.0, 0.0, 1.0, 0.0, 0.0, 1.0, 0.0, 0.0, 1.0, 0.0, 0.0, 1.0, 0.0, 0.0, 1.0, 0.0, 0.0, 1.0, 0.0, 0.0, 1.0, 0.0, 0.0, 1.0, 0.0, 0.0, 1.0, 0.0, 0.0, 1.0, 0.0, 0.0, -1.0, 7.571e-08, 0.0, -1.0, 5.221e-08, 0.0, -1.0, 5.221e-08, 0.0, -1.0, 7.571e-08, 0.0, -1.0, 9.16e-07, 0.0, -1.0, 9.16e-07, 0.0, -1.0, 7.571e-08, 0.0, -1.0, 0.0, 0.0, -1.0, 0.0, 0.0, -1.0, 5.221e-08, 0.0, -1.0, 0.0, 0.0, -1.0, 5.221e-08, 0.0, -1.0, 9.16e-07, 0.0, -1.0, 0.0, 0.0, -1.0, 0.0, 0.0, -1.0, 9.16e-07, 0.0, -1.0, 0.0, 0.0, -1.0, 0.0, 0.0, -1.0, 0.0, 0.0, -1.0, 0.0, 0.0, -1.0, 0.0, 0.0, -1.0, 0.0, 0.0, -1.0, 0.0, 0.0, -1.0, 0.0, 0.0, -1.0, 0.0, 0.0, -1.0, 0.0, 0.0, -1.0, 0.0, 0.0, -1.0, 0.0, 0.0, -1.0, 0.0, 0.0, -1.0, 0.0, 0.0, -1.0, 0.0, 0.0, -1.0, 0.0, 0.0, -1.0, 0.0, 0.0, -1.0, 0.0, 0.0, -1.0, 0.0, 0.0, -1.0, 0.0, 0.0, -1.0, 0.0, 0.0, -1.0, 0.0, 0.0, -1.0, 0.0, 0.0, -1.0, 0.0, 0.0, -1.0, 0.0, 0.0, -1.0, 0.0, 0.0, -1.0, 0.0, 0.0, -1.0, 0.0, 0.0, -1.0, 0.0, 0.0, -1.0, 0.0, 0.0, -1.0, 0.0, 0.0, -1.0, 0.0, 0.0, -1.0, 0.0, 0.0, -1.0, 0.0, 0.0, -1.0, 0.0, 0.0, -1.0, 0.0, 0.0, -1.0, 0.0, 0.0, -1.0, 0.0, 0.0, -1.0, 0.0, 0.0, -1.0, 0.0, 0.0, -1.0, 0.0, 0.0, -1.0, 0.0, 0.0, -1.0, 0.0, 0.0, -1.0, 0.0, 0.0, -1.0, 0.0, 0.0, -1.0, 0.0, 0.0, -1.0, 0.0, 0.0, -1.0, 0.0, 0.0, -1.0, 0.0, 0.0, -1.0, 0.0, 0.0, -1.0, 0.0, 0.0, -1.0, 0.0, 0.0, -1.0, 0.0, 0.0, -1.0, 0.0, 0.0, -1.0, 0.0, 0.0, -1.0, 0.0, 0.0, -1.0, 0.0, 0.0, -1.0, 0.0, 0.0, -1.0, 0.0, 0.0, -1.0, 0.0, 0.0, -1.0, 0.0, 0.0, -1.0, 0.0, 0.0, -1.0, 0.0, 0.0, -1.0, 0.0, 0.0, -1.0, 0.0, 0.0, -1.0, 0.0, 0.0, -1.0, 0.0, 0.0, -1.0, 0.0, 0.0, -1.0, 0.0, 0.0, -1.0, 0.0, 0.0, -1.0, 0.0, 0.0, -1.0, 0.0, 0.0, -1.0, 0.0, 0.0, -1.0, 0.0, 0.0, -1.0, 0.0, 0.0, -1.0, 0.0, 0.0, -1.0, 0.0, 0.0, -1.0, 0.0, 0.0, -1.0, 0.0, 0.0, -1.0, 0.0, 0.0, -1.0, 0.0, 0.0, -1.0, 0.0, 0.0, -1.0, 0.0, 0.0, -1.0, 0.0, 0.0, -1.0, 0.0, 0.0, -1.0, 0.0, 0.0, -1.0, 0.0, 0.0, -1.0, 0.0, 0.0, -1.0, 0.0, 0.0, -1.0, 0.0, 0.0, -1.0, 0.0, 0.0, -1.0, 0.0, 0.0, -1.0, 0.0, 0.0, -1.0, 1.272e-08, 0.0, -1.0, 0.0, 0.0, -1.0, 0.0, 0.0, -1.0, 1.272e-08, 0.0, -1.0, 1.272e-08, 0.0, -1.0, 0.0, 0.0, -1.0, 0.0, 0.0, -1.0, 0.0, 0.0, -1.0, 0.0, 0.0, -1.0, 0.0, 0.0, -1.0, 0.0, 0.0, -1.0, 1.272e-08, 0.0, -1.0, 0.0, 0.0, -1.0, 0.0, 0.0, -1.0, 1.272e-08, 0.0, -1.0, 0.0, 0.0, -1.0, 0.0, 0.0, -1.0, 0.0, 0.0, -1.0, 0.0, 0.0, -1.0, 0.0, 0.0, -1.0, 0.0, 0.0, -1.0, 0.0, 0.0, -1.0, 0.0, 0.0, -1.0, 0.0, 0.0, -1.0, 0.0, 0.0, -1.0, 0.0, 0.0, -1.0, 1.272e-08, 0.0, -1.0, 9.313e-08, 0.0, -1.0, 9.313e-08, 0.0, -1.0, 1.272e-08, 0.0, -1.0, 8.042e-08, 0.0, -1.0, 8.042e-08, 0.0, -1.0, 1.272e-08, 0.0, -1.0, 0.0, 0.0, -1.0, 0.0, 0.0, -1.0, 0.0, 0.0, -1.0, 0.0, 0.0, -1.0, 0.0, 0.0, -1.0, 0.0, 0.0, -1.0, 0.0, 0.0, -1.0, 0.0, 0.0, -1.0, 0.0, 0.0, -1.0, 0.0, 0.0, -1.0, 0.0, 0.0, -1.0, 3.815e-08, 0.0, -1.0, 0.0, 0.0, -1.0, 8.042e-08, 0.0, -1.0, 0.0, 0.0, -1.0, 0.0, 0.0, -1.0, 0.0, 0.0, -1.0, 3.815e-08, 0.0, -1.0, 0.0, 0.0, -1.0, 0.0, 0.0, -1.0, 3.815e-08, 0.0, -1.0, 9.313e-08, 0.0, -1.0, 9.313e-08, 0.0, -1.0, 3.815e-08, 0.0, -1.0, 8.042e-08, 0.0, -1.0, 8.042e-08, 0.0, -1.0, 3.815e-08, 0.0, -1.0, 0.0, 0.0, -1.0, 0.0, 0.0, -1.0, 0.0, 0.0, -1.0, 0.0, 0.0, -1.0, 8.042e-08, 0.0, -1.0, 0.0, 0.0, -1.0, 0.0, 0.0, -1.0, 0.0, 0.0, -1.0, 0.0, 0.0, -1.0, 0.0, 0.0, -1.0, 0.0, 0.0, -1.0, 0.0, 0.0, -1.0, -1.242e-07, 0.0, -1.0, 0.0, 0.0, -1.0, -1.242e-07, 0.0, -1.0, -1.017e-07, 0.0, -1.0, -1.242e-07, 0.0, -1.0, -2.243e-08, 0.0, -1.0, -1.017e-07, 0.0, -1.0, -1.017e-07, 0.0, -1.0, -2.243e-08, 0.0, -1.0, 0.0, 0.0, -1.0, 0.0, 0.0, -1.0, 0.0, 0.0, -1.0, 0.0, 0.0, -1.0, 0.0, 0.0, -1.0, 0.0, 0.0, -1.0, 0.0, 0.0, -1.0, 0.0, 0.0, -1.0, 0.0, 0.0, -1.0, 0.0, 0.0, -1.0, 0.0, 0.0, -1.0, 0.0, 0.0, -1.0, 0.0, 0.0, -1.0, 0.0, 0.0, -1.0, 0.0, 0.0, -1.0, 0.0, 0.0, -1.0, 0.0, 0.0, -1.0, 0.0, 0.0, -1.0, 0.0, 0.0, -1.0, 0.0, 0.0, -1.0, 0.0, 0.0, -1.0, 0.0, 0.0, -1.0, 0.0, 0.0, -1.0, 0.0, 0.0, -1.0, 0.0, 0.0, -1.0, 0.0, 0.0, -1.0, 0.0, 0.0, -1.0, 0.0, 0.0, -1.0, 0.0, 0.0, -1.0, 0.0, 0.0, -1.0, 0.0, 0.0, -1.0, 0.0, 0.0, -1.0, 0.0, 0.0, -1.0, 0.0, 0.0, -1.0, 0.0, 0.0, -1.0, 0.0, 0.0, -1.0, 0.0, 0.0, -1.0, 0.0, -1.0, 0.0, 0.0, -1.0, 0.0, 0.0, -1.0, 0.0, 0.0, -1.0, 0.0, 0.0, -1.0, 0.0, 0.0, -1.0, 0.0, 0.0, -1.0, 0.0, 0.0, -1.0, 0.0, 0.0, -1.0, 0.0, 0.0, -1.0, 0.0, 0.0, -1.0, 0.0, 0.0, -1.0, 0.0, 0.0, -1.0, 0.0, 0.0, -1.0, 0.0, 0.0, -1.0, 0.0, 0.0, -1.0, 0.0, 0.0, -1.0, 0.0, 0.0, -1.0, 0.0, 0.0, -1.0, 0.0, 0.0, -1.0, 0.0, 0.0, -1.0, 0.0, 0.0, -1.0, 0.0, 0.0, -1.0, 0.0, 0.0, -1.0, 0.0, 0.0, -1.0, 0.0, 0.0, -1.0, 0.0, 0.0, -1.0, 0.0, 0.0, -1.0, 0.0, 0.0, -1.0, 0.0, 0.0, -1.0, 0.0, 0.0, -1.0, 0.0, 0.0, -1.0, 0.0, 0.0, -1.0, 0.0, 0.0, -1.0, 0.0, 0.0, -1.0, 0.0, 0.0, -1.0, 0.0, 0.0, -1.0, 0.0, 0.0, -1.0, 0.0, 0.0, -1.0, 0.0, 0.0, -1.0, 0.0, 0.0, -1.0, 0.0, 0.0, -1.0, 0.0, 0.0, -1.0, 0.0, 0.0, -1.0, 0.0, 0.0, -1.0, 0.0, 0.0, -1.0, 0.0, 0.0, -1.0, 0.0, 0.0, -1.0, 0.0, 0.0, -1.0, 0.0, 0.0, -1.0, 0.0, 0.0, -1.0, 0.0, 0.0, -1.0, 0.0, 0.0, -1.0, 0.0, 0.0, -1.0, 0.0, 0.0, -1.0, 0.0, 0.0, -1.0, 0.0, 0.0, -1.0, 0.0, 0.0, -1.0, 0.0, 0.0, -1.0, 0.0, 0.0, -1.0, 0.0, 0.0, -1.0, 0.0, 0.0, -1.0, 0.0, 0.0, -1.0, 0.0, 0.0, -1.0, 0.0, 0.0, -1.0, 0.0, 0.0, -1.0, 0.0, 0.0, -1.0, 0.0, 0.0, -1.0, 0.0, 0.0, -1.0, 0.0, 0.0, -1.0, 0.0, 0.0, -1.0, 0.0, 0.0, -1.0, 0.0, 0.0, -1.0, 0.0, 0.0, -1.0, 0.0, 0.0, -1.0, 0.0, 0.0, -1.0, 0.0, 0.0, -1.0, 0.0, 0.0, -1.0, 0.0, 0.0, -1.0, 0.0, 0.0, -1.0, 0.0, 0.0, -1.0, 0.0, 0.0, -1.0, 0.0, 0.0, -1.0, 0.0, 0.0, -1.0, 0.0, 0.0, -1.0, 0.0, 0.0, -1.0, 0.0, 0.0, -1.0, 0.0, 0.0, -1.0, 0.0, 0.0, -1.0, 0.0, 0.0, -1.0, 0.0, 0.0, -1.0, 0.0, 0.0, -1.0, 0.0, 0.0, -1.0, 0.0, 0.0, -1.0, 0.0, 0.0, -1.0, 0.0, 0.0, -1.0, 0.0, 0.0, -1.0, 0.0, 0.0, -1.0, 0.0, 0.0, -1.0, 0.0, 0.0, -1.0, 0.0, 0.0, -1.0, 0.0, 0.0, -1.0, 0.0, 0.0, -1.0, 0.0, 0.0, -1.0, 0.0, 0.0, -1.0, 0.0, 0.0, -1.0, 0.0, 0.0, -1.0, 0.0, 0.0, -1.0, 0.0, 0.0, -1.0, 0.0, 0.0, -1.0, 0.0, 0.0, -1.0, 0.0, 0.0, -1.0, 0.0, 0.0, -1.0, 0.0, 0.0, -1.0, 0.0, 0.0, -1.0, 0.0, 0.0, -1.0, 0.0, 0.0, -1.0, 0.0, 0.0, -1.0, 0.0, 0.0, -1.0, 0.0, 0.0, -1.0, 0.0, 0.0, -1.0, 0.0, 0.0, -1.0, 0.0, 0.0, -1.0, 0.0, 0.0, -1.0, 0.0, 0.0, -1.0, 0.0, 0.0, -1.0, 0.0, 0.0, -1.0, 0.0, 0.0, -1.0, 0.0, 0.0, -1.0, 0.0, 0.0, -1.0, 0.0, 0.0, -1.0, 0.0, 0.0, -1.0, 0.0, 0.0, -1.0, 0.0, 0.0, -1.0, 0.0, 0.0, -1.0, 0.0, 0.0, -1.0, 0.0, 0.0, -1.0, 0.0, 0.0, -1.0, 0.0, 0.0, -1.0, 0.0, 0.0, -1.0, 0.0, 0.0, -1.0, 0.0, 0.0, -1.0, 0.0, 0.0, -1.0, 0.0, 0.0, -1.0, 0.0, 0.0, -1.0, 0.0, 0.0, -1.0, 0.0, 0.0, -1.0, 0.0, 0.0, -1.0, 0.0, 0.0, -1.0, 0.0, 0.0, -1.0, 0.0, 0.0, -1.0, 0.0, 0.0, -1.0, 0.0, 0.0, -1.0, 0.0, 0.0, -1.0, 0.0, 0.0, -1.0, 0.0, 0.0, -1.0, 0.0, 0.0, -1.0, 0.0, 0.0, -1.0, 0.0, 0.0, -1.0, 0.0, 0.0, -1.0, 0.0, 0.0, -1.0, 0.0, 0.0, -1.0, 0.0, 0.0, 1.0, 0.0, 0.0, 1.0, 3.815e-08, 0.0, 1.0, 5.498e-08, 0.0, 1.0, 5.498e-08, 0.0, 1.0, 3.815e-08, 0.0, 1.0, 9.313e-08, 0.0, 1.0, 9.313e-08, 0.0, 1.0, 3.815e-08, 0.0, 1.0, 0.0, 0.0, 1.0, 0.0, 0.0, 1.0, 0.0, 0.0, 1.0, 0.0, 0.0, 1.0, 0.0, 0.0, 1.0, 0.0, 0.0, 1.0, 0.0, 0.0, 1.0, 9.313e-08, 0.0, 1.0, 0.0, 0.0, 1.0, 2.543e-08, 0.0, 1.0, 0.0, 0.0, 1.0, -4.265e-08, 0.0, 1.0, 2.543e-08, 0.0, 1.0, 0.0, 0.0, 1.0, 0.0, 0.0, 1.0, 2.543e-08, 0.0, 1.0, 0.0, 0.0, 1.0, 0.0, 0.0, 1.0, 2.543e-08, 0.0, 1.0, 2.543e-08, 0.0, 1.0, -4.265e-08, 0.0, 1.0, 1.75e-07, 0.0, 1.0, 1.75e-07, 0.0, 1.0, -4.265e-08, 0.0, 1.0, -1.863e-07, 0.0, 1.0, -1.863e-07, 0.0, 1.0, -4.265e-08, 0.0, 1.0, 0.0, 0.0, 1.0, 9.313e-08, 0.0, 1.0, 2.543e-08, 0.0, 1.0, -2.117e-07, 0.0, 1.0, -2.117e-07, 0.0, 1.0, 2.543e-08, 0.0, 1.0, 0.0, 0.0, 1.0, 1.75e-07, 0.0, 1.0, -1.863e-07, 0.0, 1.0, 0.0, 0.0, 1.0, 0.0, 0.0, 1.0, -1.863e-07, 0.0, 1.0, 0.0, 0.0, 1.0, -2.117e-07, 0.0, 1.0, 0.0, 0.0, 1.0, -1.121e-08, 0.0, 1.0, -7.63e-08, 0.0, 1.0, -2.117e-07, 0.0, 1.0, -1.121e-08, 0.0, 1.0, 0.0, 0.0, 1.0, 0.0, 0.0, 1.0, -1.121e-08, 0.0, 1.0, -7.63e-08, 0.0, 1.0, -1.121e-08, 0.0, 1.0, -9.682e-09, 0.0, 1.0, -1.121e-08, 0.0, 1.0, -2.136e-08, 0.0, 1.0, -9.682e-09, 0.0, 1.0, -9.682e-09, 0.0, 1.0, -2.136e-08, 0.0, 1.0, -3.104e-08, 0.0, 1.0, -3.104e-08, 0.0, 1.0, -2.136e-08, 0.0, 1.0, 1.863e-07, 0.0, 1.0, -3.104e-08, 0.0, 1.0, 1.863e-07, 0.0, 1.0, 7.63e-08, 0.0, 1.0, 1.863e-07, 0.0, 1.0, 1.1e-07, 0.0, 1.0, 7.63e-08, 0.0, 1.0, 7.63e-08, 0.0, 1.0, 1.1e-07, 0.0, 1.0, 0.0, 0.0, 1.0, 0.0, 0.0, 1.0, 0.0, 0.0, 1.0, 0.0, 0.0, 1.0, 0.0, 0.0, 1.0, 0.0, 0.0, 1.0, 0.0, 0.0, 1.0, 0.0, 0.0, 1.0, 0.0, 0.0, 1.0, 0.0, 0.0, 1.0, 0.0, 0.0, 1.0, 0.0, 0.0, 1.0, 0.0, 0.0, 1.0, 0.0, 0.0, 1.0, 0.0, 0.0, 1.0, 0.0, 0.0, 1.0, 0.0, 0.0, 1.0, 0.0, 0.0, 1.0, 0.0, 0.0, 1.0, 0.0, 0.0, 1.0, 0.0, 0.0, 1.0, 0.0, 0.0, 1.0, 0.0, 0.0, 1.0, 0.0, 0.0, 1.0, 0.0, 0.0, 1.0, 0.0, 0.0, 1.0, 0.0, 0.0, 1.0, 0.0, 0.0, 1.0, 0.0, 0.0, 1.0, 0.0, 0.0, 1.0, 0.0, 0.0, 1.0, 0.0, 0.0, 1.0, 0.0, 0.0, 1.0, 0.0, 0.0, 1.0, 0.0, 0.0, 1.0, 0.0, 0.0, 1.0, 0.0, 0.0, 1.0, 0.0, 0.0, 1.0, 0.0, 0.0, 1.0, 0.0, 0.0, 1.0, 0.0, 0.0, 1.0, 0.0, 0.0, 1.0, 0.0, 0.0, 1.0, 0.0, 0.0, 1.0, 0.0, 0.0, 1.0, 0.0, 0.0, 1.0, 0.0, 0.0, 1.0, 0.0, 0.0, 1.0, 0.0, 0.0, 1.0, 0.0, 0.0, 1.0, 0.0, 0.0, 1.0, 0.0, 0.0, 1.0, 0.0, 0.0, 1.0, 0.0, 0.0, 1.0, 0.0, 0.0, 1.0, 0.0, 0.0, 1.0, 0.0, 0.0, 1.0, 0.0, 0.0, 1.0, 0.0, 0.0, 1.0, 0.0, 0.0, 1.0, 0.0, 0.0, 1.0, 0.0, 0.0, 1.0, 0.0, 0.0, 1.0, 0.0, 0.0, 1.0, 0.0, 0.0, 1.0, 0.0, 0.0, 1.0, 0.0, 0.0, 1.0, 0.0, 0.0, 1.0, 0.0, 0.0, 1.0, 0.0, 0.0, 1.0, 0.0, 0.0, 1.0, 0.0, 0.0, 1.0, 0.0, 0.0, 1.0, 0.0, 0.0, 1.0, 0.0, 0.0, 1.0, 0.0, 0.0, 1.0, 0.0, 0.0, 1.0, 0.0, 0.0, 1.0, 0.0, 0.0, 1.0, 0.0, 0.0, 1.0, 0.0, 0.0, 1.0, 0.0, 0.0, 1.0, 0.0, 0.0, 1.0, 0.0, 0.0, 1.0, 0.0, 0.0, 1.0, 0.0, 0.0, 1.0, 0.0, 0.0, 1.0, 0.0, 0.0, 1.0, 0.0, 0.0, 1.0, 0.0, 0.0, 1.0, 0.0, 0.0, 1.0, 0.0, 0.0, 1.0, 0.0, 0.0, 1.0, 0.0, 0.0, 1.0, 0.0, 0.0, 1.0, 0.0, 0.0, 1.0, 0.0, 0.0, 1.0, 0.0, 0.0, 1.0, 0.0, 0.0, 1.0, 0.0, 0.0, 1.0, 0.0, 0.0, 1.0, 0.0, 0.0, 1.0, 0.0, 0.0, 1.0, 0.0, 0.0, 1.0, 0.0, 0.0, 1.0, 0.0, 0.0, 1.0, 0.0, 0.0, 1.0, 0.0, 0.0, 1.0, 0.0, 0.0, 1.0, 0.0, 0.0, 1.0, 0.0, 0.0, 1.0, 0.0, 0.0, 1.0, 0.0, 0.0, 1.0, 0.0, 0.0, 1.0, 0.0, 0.0, 1.0, 0.0, 0.0, 1.0, 0.0, 0.0, 1.0, 0.0, 0.0, 1.0, 0.0, 0.0, 1.0, 0.0, 0.0, 1.0, 0.0, 0.0, 1.0, 0.0, 0.0, 1.0, 0.0, 0.0, 1.0, 0.0, 0.0, 1.0, 0.0, 0.0, 1.0, 0.0, 0.0, 1.0, 0.0, 0.0, 1.0, 0.0, 0.0, 1.0, 0.0, 0.0, 1.0, 0.0, 0.0, 1.0, 0.0, 0.0, 1.0, 0.0, 0.0, 1.0, 0.0, 0.0, 1.0, 0.0, 0.0, 1.0, 0.0, 0.0, 1.0, 0.0, 0.0, 1.0, 0.0, 0.0, 1.0, 0.0, 0.0, 1.0, 0.0, 0.0, 1.0, 0.0, 0.0, 1.0, 0.0, 0.0, 1.0, 0.0, 0.0, 1.0, 0.0, 0.0, 1.0, 0.0, 0.0, 1.0, 0.0, 0.0, 1.0, 0.0, 0.0, 1.0, 0.0, 0.0, 1.0, 0.0, 0.0, 1.0, 0.0, 0.0, 1.0, 0.0, 0.0, 1.0, 0.0, 0.0, 1.0, 0.0, 0.0, 1.0, 0.0, 0.0, 1.0, 0.0, 0.0, 1.0, 0.0, 0.0, 1.0, 0.0, 0.0, 1.0, 0.0, 0.0, 1.0, 0.0, 0.0, 1.0, 0.0, 0.0, 1.0, 0.0, 0.0, 1.0, 0.0, 0.0, 1.0, 0.0, 0.0, 1.0, 0.0, 0.0, 1.0, 0.0, 0.0, 1.0, 0.0, 0.0, 1.0, 0.0])] * 3)])

# ---- objects
ob_light = bpy.data.objects.new('Light', light_light)
ob_camera = bpy.data.objects.new('Camera', cam_camera)
ob_objobject_001 = bpy.data.objects.new('ObjObject.001', me_objobject_001)

# ---- transforms, parenting, visibility, modifiers, constraints
ob_light.location = (4.076, 1.005, 5.904)
ob_light.rotation_euler = (0.6503, 0.05522, 1.866)
ob_light.lock_rotations_4d = False
ob_light.empty_display_type = 'ARROWS'
ob_light.color = (0.0, 0.0, 0.0, 0.0)
ob_light.lineart.crease_threshold = 0.0
ob_camera.location = (7.359, -6.926, 4.958)
ob_camera.rotation_euler = (1.109, 0.0, 0.8149)
ob_camera.lock_rotations_4d = False
ob_camera.empty_display_type = 'ARROWS'
ob_camera.color = (0.0, 0.0, 0.0, 0.0)
ob_camera.display_type = 'WIRE'
ob_camera.lineart.crease_threshold = 0.0
ob_objobject_001.location = (-0.03985, -0.08296, 0.01606)
ob_objobject_001.rotation_euler = (1.571, -0.0, 0.0)
ob_objobject_001.lineart.crease_threshold = 0.0

# ---- collection membership
col_collection.objects.link(ob_light)
col_collection.objects.link(ob_camera)
col_collection.objects.link(ob_objobject_001)

# ---- scene / render settings (as saved in the file)
scene.camera = ob_camera
scene.frame_start = 1; scene.frame_end = 250; scene.frame_set(0)
scene.render.engine = 'BLENDER_EEVEE_NEXT'
scene.cycles.use_denoising = False
scene.cycles.samples = 128
scene.cycles.sampling_pattern = 'TABULATED_SOBOL'
scene.cycles.use_adaptive_sampling = False
scene.cycles.use_light_tree = False
scene.view_settings.view_transform = 'Filmic'
bpy.context.view_layer.update()
